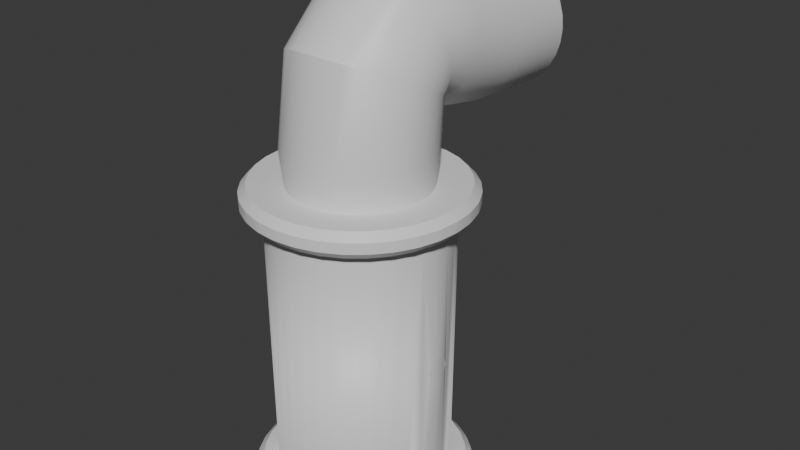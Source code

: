 # Source: science_tube.blend  (saved by Blender 4.3.34; exported with 4.5.12 LTS)
import bpy
from mathutils import Matrix  # noqa: F401  (used for matrix-valued properties, if any)

bpy.ops.wm.read_factory_settings(use_empty=True)
scene = bpy.context.scene
scene.name = 'Scene'

# ---- collections
col_collection = bpy.data.collections.new('Collection'); scene.collection.children.link(col_collection)

# ---- materials (node trees are filled in below, after node groups)
mat_metal = bpy.data.materials.new('Metal')
mat_metal.diffuse_color = (0.2842, 0.2842, 0.2842, 1.0)
mat_metal.metallic = 0.411
mat_glass = bpy.data.materials.new('Glass')
mat_glass.diffuse_color = (0.8, 0.8, 0.8, 0.4667)
mat_substance = bpy.data.materials.new('Substance')
mat_substance.diffuse_color = (0.02009, 0.8002, 0.0, 1.0)
mat_outline = bpy.data.materials.new('Outline')
mat_outline.diffuse_color = (0.0, 0.0, 0.0, 1.0)

# ---- node groups
ng_smooth_by_angle = bpy.data.node_groups.new('Smooth by Angle', 'GeometryNodeTree')
_s = ng_smooth_by_angle.interface.new_socket(name='Mesh', in_out='OUTPUT', socket_type='NodeSocketGeometry')
_s = ng_smooth_by_angle.interface.new_socket(name='Mesh', in_out='INPUT', socket_type='NodeSocketGeometry')
_s = ng_smooth_by_angle.interface.new_socket(name='Angle', in_out='INPUT', socket_type='NodeSocketFloat')
_s.subtype = 'ANGLE'
_s.default_value = 0.5236
_s.min_value = 0.0
_s.max_value = 3.142
_s.description = 'Maximum face angle for smooth edges'
_s = ng_smooth_by_angle.interface.new_socket(name='Ignore Sharpness', in_out='INPUT', socket_type='NodeSocketBool')
_s.force_non_field = True
ng_smooth_by_angle.description = 'Set the sharpness of mesh edges based on the angle between the neighboring faces'
ng_smooth_by_angle.is_modifier = True
_N = ng_smooth_by_angle.nodes; _L = ng_smooth_by_angle.links
n0 = _N.new('GeometryNodeSetShadeSmooth'); n0.name = 'Set Shade Smooth'; n0.location = (120, -80)
n0.domain = 'EDGE'
n1 = _N.new('GeometryNodeSetShadeSmooth'); n1.name = 'Set Shade Smooth.001'; n1.location = (300, -80)
n2 = _N.new('NodeGroupOutput'); n2.name = 'Group Output'; n2.location = (480, -80)
n3 = _N.new('GeometryNodeInputMeshEdgeAngle'); n3.name = 'Edge Angle'; n3.location = (-440, -240)
n4 = _N.new('NodeGroupInput'); n4.name = 'Group Input'; n4.location = (-80, -80)
n5 = _N.new('GeometryNodeInputEdgeSmooth'); n5.name = 'Is Edge Smooth'; n5.location = (-260, -120)
n6 = _N.new('GeometryNodeInputShadeSmooth'); n6.name = 'Is Shade Smooth'; n6.location = (-440, -397)
n7 = _N.new('FunctionNodeCompare'); n7.name = 'Compare'; n7.location = (-260, -260)
n7.operation = 'LESS_EQUAL'
n7.inputs[6].default_value = (0.0, 0.0, 0.0, 0.0)
n7.inputs[7].default_value = (0.0, 0.0, 0.0, 0.0)
n8 = _N.new('FunctionNodeBooleanMath'); n8.name = 'Boolean Math.001'; n8.location = (-80, -260)
n9 = _N.new('NodeGroupInput'); n9.name = 'Group Input.001'; n9.location = (-440, -329)
n10 = _N.new('NodeGroupInput'); n10.name = 'Group Input.002'; n10.location = (-259, -189)
n11 = _N.new('FunctionNodeBooleanMath'); n11.name = 'Boolean Math'; n11.location = (-80, -149)
n11.operation = 'OR'
n12 = _N.new('FunctionNodeBooleanMath'); n12.name = 'Boolean Math.002'; n12.location = (-260, -380)
n12.operation = 'OR'
n13 = _N.new('NodeGroupInput'); n13.name = 'Group Input.003'; n13.location = (-440, -460)
_L.new(n3.outputs[0], n7.inputs[0])
_L.new(n1.outputs[0], n2.inputs[0])
_L.new(n9.outputs[1], n7.inputs[1])
_L.new(n7.outputs[0], n8.inputs[0])
_L.new(n4.outputs[0], n0.inputs[0])
_L.new(n0.outputs[0], n1.inputs[0])
_L.new(n8.outputs[0], n0.inputs[2])
_L.new(n10.outputs[2], n11.inputs[1])
_L.new(n5.outputs[0], n11.inputs[0])
_L.new(n11.outputs[0], n0.inputs[1])
_L.new(n13.outputs[2], n12.inputs[1])
_L.new(n6.outputs[0], n12.inputs[0])
_L.new(n12.outputs[0], n8.inputs[1])
n2.is_active_output = True

# ---- material node trees
mat_metal.use_nodes = True; mat_metal.node_tree.nodes.clear()
_N = mat_metal.node_tree.nodes; _L = mat_metal.node_tree.links
n0 = _N.new('ShaderNodeBsdfPrincipled'); n0.name = 'Principled BSDF'; n0.location = (-200, 100)
n1 = _N.new('ShaderNodeOutputMaterial'); n1.name = 'Material Output'; n1.location = (200, 100)
_L.new(n0.outputs[0], n1.inputs[0])
n1.is_active_output = True
mat_glass.use_nodes = True; mat_glass.node_tree.nodes.clear()
_N = mat_glass.node_tree.nodes; _L = mat_glass.node_tree.links
n0 = _N.new('ShaderNodeBsdfPrincipled'); n0.name = 'Principled BSDF'; n0.location = (-200, 100)
n1 = _N.new('ShaderNodeOutputMaterial'); n1.name = 'Material Output'; n1.location = (200, 100)
_L.new(n0.outputs[0], n1.inputs[0])
n1.is_active_output = True
mat_substance.use_nodes = True; mat_substance.node_tree.nodes.clear()
_N = mat_substance.node_tree.nodes; _L = mat_substance.node_tree.links
n0 = _N.new('ShaderNodeBsdfPrincipled'); n0.name = 'Principled BSDF'; n0.location = (-200, 100)
n1 = _N.new('ShaderNodeOutputMaterial'); n1.name = 'Material Output'; n1.location = (200, 100)
_L.new(n0.outputs[0], n1.inputs[0])
n1.is_active_output = True
mat_outline.use_nodes = True; mat_outline.node_tree.nodes.clear()
_N = mat_outline.node_tree.nodes; _L = mat_outline.node_tree.links
n0 = _N.new('ShaderNodeBsdfPrincipled'); n0.name = 'Principled BSDF'; n0.location = (10, 300)
n1 = _N.new('ShaderNodeOutputMaterial'); n1.name = 'Material Output'; n1.location = (300, 300)
_L.new(n0.outputs[0], n1.inputs[0])
n1.is_active_output = True

# ---- world
world_world = bpy.data.worlds.new('World'); scene.world = world_world
world_world.use_nodes = True; world_world.node_tree.nodes.clear()
_N = world_world.node_tree.nodes; _L = world_world.node_tree.links
n0 = _N.new('ShaderNodeOutputWorld'); n0.name = 'World Output'; n0.location = (200, 100)
n1 = _N.new('ShaderNodeBackground'); n1.name = 'Background'; n1.location = (-200, 100)
n1.inputs[0].default_value = (0.05088, 0.05088, 0.05088, 1.0)
_L.new(n1.outputs[0], n0.inputs[0])
n0.is_active_output = True
world_world.color = (0.05088, 0.05088, 0.05088)
world_world.sun_shadow_jitter_overblur = 0.0

# ---- meshes
me_circle = bpy.data.meshes.new('Circle')
me_circle.from_pydata([(-8.611e-10, 0.764, 0.07088), (-0.1491, 0.7493, 0.07088), (-0.2924, 0.7059, 0.07088), (-0.4245, 0.6352, 0.07088), (-0.5402, 0.5402, 0.07088), (-0.6352, 0.4245, 0.07088), (-0.7059, 0.2924, 0.07088), (-0.7493, 0.1491, 0.07088), (-0.764, -4.981e-10, 0.07088), (-0.7493, -0.1491, 0.07088), (-0.7059, -0.2924, 0.07088), (-0.6352, -0.4245, 0.07088), (-0.5402, -0.5402, 0.07088), (-0.4245, -0.6352, 0.07088), (-0.2924, -0.7059, 0.07088), (-0.1491, -0.7493, 0.07088), (-8.611e-10, -0.764, 0.07088), (0.1491, -0.7493, 0.07088), (0.2924, -0.7059, 0.07088), (0.4245, -0.6352, 0.07088), (0.5402, -0.5402, 0.07088), (0.6352, -0.4245, 0.07088), (0.7059, -0.2924, 0.07088), (0.7493, -0.1491, 0.07088), (0.764, -4.981e-10, 0.07088), (0.7493, 0.1491, 0.07088), (0.7059, 0.2924, 0.07088), (0.6352, 0.4245, 0.07088), (0.5402, 0.5402, 0.07088), (0.4245, 0.6352, 0.07088), (0.2924, 0.7059, 0.07088), (0.1491, 0.7493, 0.07088), (-2.612e-08, 0.8196, 3.024), (0.1599, 0.8039, 3.024), (0.3137, 0.7572, 3.024), (0.4554, 0.6815, 3.024), (0.5796, 0.5796, 3.024), (0.6815, 0.4554, 3.024), (0.7572, 0.3137, 3.024), (0.7572, -0.3137, 3.024), (0.6815, -0.4554, 3.024), (0.5796, -0.5796, 3.024), (0.4554, -0.6815, 3.024), (0.3137, -0.7572, 3.024), (0.1599, -0.8039, 3.024), (-2.612e-08, -0.8196, 3.024), (-0.1599, -0.8039, 3.024), (-0.3137, -0.7572, 3.024), (-0.4554, -0.6815, 3.024), (-0.5796, -0.5796, 3.024), (-0.6815, -0.4554, 3.024), (-0.7572, -0.3137, 3.024), (-0.8039, -0.1599, 3.024), (-0.8196, 8.382e-10, 3.024), (-0.8039, 0.1599, 3.024), (-0.7572, 0.3137, 3.024), (-0.6815, 0.4554, 3.024), (-0.5796, 0.5796, 3.024), (-0.4554, 0.6815, 3.024), (-0.3137, 0.7572, 3.024), (-0.1599, 0.8039, 3.024), (-0.1599, 0.8039, 0.07088), (8.848e-10, 0.8196, 0.07088), (-0.3137, 0.7572, 0.07088), (-0.4554, 0.6815, 0.07088), (-0.5796, 0.5796, 0.07088), (-0.6815, 0.4554, 0.07088), (-0.7572, 0.3137, 0.07088), (-0.8039, 0.1599, 0.07088), (-0.8196, 8.382e-10, 0.07088), (-0.8039, -0.1599, 0.07088), (-0.7572, -0.3137, 0.07088), (-0.6815, -0.4554, 0.07088), (-0.5796, -0.5796, 0.07088), (-0.4554, -0.6815, 0.07088), (-0.3137, -0.7572, 0.07088), (-0.1599, -0.8039, 0.07088), (8.848e-10, -0.8196, 0.07088), (0.1599, -0.8039, 0.07088), (0.3137, -0.7572, 0.07088), (0.4554, -0.6815, 0.07088), (0.5796, -0.5796, 0.07088), (0.6815, -0.4554, 0.07088), (0.7572, -0.3137, 0.07088), (0.8196, 8.382e-10, 1.415), (0.7572, 0.3137, 0.07088), (0.6815, 0.4554, 0.07088), (0.5796, 0.5796, 0.07088), (0.4554, 0.6815, 0.07088), (0.3137, 0.7572, 0.07088), (0.1599, 0.8039, 0.07088), (-0.1491, 0.7493, 2.781), (2.367e-08, 0.764, 2.781), (-0.2924, 0.7059, 2.781), (-0.4245, 0.6352, 2.781), (-0.5402, 0.5402, 2.781), (-0.6352, 0.4245, 2.781), (-0.7059, 0.2924, 2.781), (-0.7493, 0.1491, 2.781), (-0.764, -4.981e-10, 2.781), (-0.7493, -0.1491, 2.781), (-0.7059, -0.2924, 2.781), (-0.6352, -0.4245, 2.781), (-0.5402, -0.5402, 2.781), (-0.4245, -0.6352, 2.781), (-0.2924, -0.7059, 2.781), (-0.1491, -0.7493, 2.781), (2.367e-08, -0.764, 2.781), (0.1491, -0.7493, 2.781), (0.2924, -0.7059, 2.781), (0.4245, -0.6352, 2.781), (0.5402, -0.5402, 2.781), (0.6352, -0.4245, 2.781), (0.7059, -0.2924, 2.781), (0.7493, -0.1491, 2.781), (0.764, -4.981e-10, 2.781), (0.7493, 0.1491, 2.781), (0.7059, 0.2924, 2.781), (0.6352, 0.4245, 2.781), (0.5402, 0.5402, 2.781), (0.4245, 0.6352, 2.781), (0.2924, 0.7059, 2.781), (0.1491, 0.7493, 2.781), (-0.0199, 0.998, 0.02), (0.0199, 0.998, 0.02), (-2.328e-10, 0.9799, 0.0), (-0.1752, 0.9827, 0.02), (-0.1912, 0.9611, 0.0), (-0.2142, 0.975, 0.02), (-0.3635, 0.9297, 0.02), (-0.375, 0.9053, 0.0), (-0.4003, 0.9145, 0.02), (-0.5379, 0.8409, 0.02), (-0.5444, 0.8148, 0.0), (-0.571, 0.8188, 0.02), (-0.6916, 0.7198, 0.02), (-0.6929, 0.6929, 0.0), (-0.7198, 0.6916, 0.02), (-0.8188, 0.571, 0.02), (-0.8148, 0.5444, 0.0), (-0.8409, 0.5379, 0.02), (-0.9145, 0.4003, 0.02), (-0.9053, 0.375, 0.0), (-0.9297, 0.3635, 0.02), (-0.975, 0.2142, 0.02), (-0.9611, 0.1912, 0.0), (-0.9827, 0.1752, 0.02), (-0.998, 0.0199, 0.02), (-0.9799, -2.328e-10, 0.0), (-0.998, -0.0199, 0.02), (-0.9827, -0.1752, 0.02), (-0.9611, -0.1912, 0.0), (-0.975, -0.2142, 0.02), (-0.9297, -0.3635, 0.02), (-0.9053, -0.375, 0.0), (-0.9145, -0.4003, 0.02), (-0.8409, -0.5379, 0.02), (-0.8148, -0.5444, 0.0), (-0.8188, -0.571, 0.02), (-0.7198, -0.6916, 0.02), (-0.6929, -0.6929, 0.0), (-0.6916, -0.7198, 0.02), (-0.571, -0.8188, 0.02), (-0.5444, -0.8148, 0.0), (-0.5379, -0.8409, 0.02), (-0.4003, -0.9145, 0.02), (-0.375, -0.9053, 0.0), (-0.3635, -0.9297, 0.02), (-0.2142, -0.975, 0.02), (-0.1912, -0.9611, 0.0), (-0.1752, -0.9827, 0.02), (-0.0199, -0.998, 0.02), (2.328e-10, -0.9799, 0.0), (0.0199, -0.998, 0.02), (0.1752, -0.9827, 0.02), (0.1912, -0.9611, 0.0), (0.2142, -0.975, 0.02), (0.3635, -0.9297, 0.02), (0.375, -0.9053, 0.0), (0.4003, -0.9145, 0.02), (0.5379, -0.8409, 0.02), (0.5444, -0.8148, 0.0), (0.571, -0.8188, 0.02), (0.6916, -0.7198, 0.02), (0.6929, -0.6929, 0.0), (0.7198, -0.6916, 0.02), (0.8188, -0.571, 0.02), (0.8148, -0.5444, 0.0), (0.8409, -0.5379, 0.02), (0.9145, -0.4003, 0.02), (0.9053, -0.375, 0.0), (0.9297, -0.3635, 0.02), (0.975, -0.2142, 0.02), (0.9611, -0.1912, 0.0), (0.9827, -0.1752, 0.02), (0.998, -0.0199, 0.02), (0.9799, 2.328e-10, 0.0), (0.998, 0.0199, 0.02), (0.9827, 0.1752, 0.02), (0.9611, 0.1912, 0.0), (0.975, 0.2142, 0.02), (0.9297, 0.3635, 0.02), (0.9053, 0.375, 0.0), (0.9145, 0.4003, 0.02), (0.8409, 0.5379, 0.02), (0.8148, 0.5444, 0.0), (0.8188, 0.571, 0.02), (0.7198, 0.6916, 0.02), (0.6929, 0.6929, 0.0), (0.6916, 0.7198, 0.02), (0.571, 0.8188, 0.02), (0.5444, 0.8148, 0.0), (0.5379, 0.8409, 0.02), (0.4003, 0.9145, 0.02), (0.375, 0.9053, 0.0), (0.3635, 0.9297, 0.02), (0.2142, 0.975, 0.02), (0.1912, 0.9611, 0.0), (0.1752, 0.9827, 0.02), (-0.1752, 0.9827, 0.05088), (-0.2142, 0.975, 0.05088), (-0.1912, 0.9611, 0.07088), (9.858e-11, 0.9799, 0.07088), (0.0199, 0.998, 0.05088), (-0.0199, 0.998, 0.05088), (-0.3635, 0.9297, 0.05088), (-0.4003, 0.9145, 0.05088), (-0.375, 0.9053, 0.07088), (-0.5379, 0.8409, 0.05088), (-0.571, 0.8188, 0.05088), (-0.5444, 0.8148, 0.07088), (-0.6916, 0.7198, 0.05088), (-0.7198, 0.6916, 0.05088), (-0.6929, 0.6929, 0.07088), (-0.8188, 0.571, 0.05088), (-0.8409, 0.5379, 0.05088), (-0.8148, 0.5444, 0.07088), (-0.9145, 0.4003, 0.05088), (-0.9297, 0.3635, 0.05088), (-0.9053, 0.375, 0.07088), (-0.975, 0.2142, 0.05088), (-0.9827, 0.1752, 0.05088), (-0.9611, 0.1912, 0.07088), (-0.998, 0.0199, 0.05088), (-0.998, -0.0199, 0.05088), (-0.9799, 9.339e-11, 0.07088), (-0.9827, -0.1752, 0.05088), (-0.975, -0.2142, 0.05088), (-0.9611, -0.1912, 0.07088), (-0.9297, -0.3635, 0.05088), (-0.9145, -0.4003, 0.05088), (-0.9053, -0.375, 0.07088), (-0.8409, -0.5379, 0.05088), (-0.8188, -0.571, 0.05088), (-0.8148, -0.5444, 0.07088), (-0.7198, -0.6916, 0.05088), (-0.6916, -0.7198, 0.05088), (-0.6929, -0.6929, 0.07088), (-0.571, -0.8188, 0.05088), (-0.5379, -0.8409, 0.05088), (-0.5444, -0.8148, 0.07088), (-0.4003, -0.9145, 0.05088), (-0.3635, -0.9297, 0.05088), (-0.375, -0.9053, 0.07088), (-0.2142, -0.975, 0.05088), (-0.1752, -0.9827, 0.05088), (-0.1912, -0.9611, 0.07088), (-0.0199, -0.998, 0.05088), (0.0199, -0.998, 0.05088), (9.858e-11, -0.9799, 0.07088), (0.1752, -0.9827, 0.05088), (0.2142, -0.975, 0.05088), (0.1912, -0.9611, 0.07088), (0.3635, -0.9297, 0.05088), (0.4003, -0.9145, 0.05088), (0.375, -0.9053, 0.07088), (0.5379, -0.8409, 0.05088), (0.571, -0.8188, 0.05088), (0.5444, -0.8148, 0.07088), (0.6916, -0.7198, 0.05088), (0.7198, -0.6916, 0.05088), (0.6929, -0.6929, 0.07088), (0.8188, -0.571, 0.05088), (0.8409, -0.5379, 0.05088), (0.8148, -0.5444, 0.07088), (0.9145, -0.4003, 0.05088), (0.9297, -0.3635, 0.05088), (0.9053, -0.375, 0.07088), (0.975, -0.2142, 0.05088), (0.9827, -0.1752, 0.05088), (0.9611, -0.1912, 0.07088), (0.998, -0.0199, 0.05088), (0.998, 0.0199, 0.05088), (0.9799, 9.339e-11, 0.07088), (0.9827, 0.1752, 0.05088), (0.975, 0.2142, 0.05088), (0.9611, 0.1912, 0.07088), (0.9297, 0.3635, 0.05088), (0.9145, 0.4003, 0.05088), (0.9053, 0.375, 0.07088), (0.8409, 0.5379, 0.05088), (0.8188, 0.571, 0.05088), (0.8148, 0.5444, 0.07088), (0.7198, 0.6916, 0.05088), (0.6916, 0.7198, 0.05088), (0.6929, 0.6929, 0.07088), (0.571, 0.8188, 0.05088), (0.5379, 0.8409, 0.05088), (0.5444, 0.8148, 0.07088), (0.4003, 0.9145, 0.05088), (0.3635, 0.9297, 0.05088), (0.375, 0.9053, 0.07088), (0.2142, 0.975, 0.05088), (0.1752, 0.9827, 0.05088), (0.1912, 0.9611, 0.07088), (0.0199, 0.998, 3.074), (-0.0199, 0.998, 3.074), (-1.672e-08, 0.6155, 3.094), (0.1752, 0.9827, 3.074), (0.1201, 0.6037, 3.094), (0.2142, 0.975, 3.074), (0.3635, 0.9297, 3.074), (0.2355, 0.5686, 3.094), (0.4003, 0.9145, 3.074), (0.5379, 0.8409, 3.074), (0.3419, 0.5118, 3.094), (0.571, 0.8188, 3.074), (0.6916, 0.7198, 3.074), (0.4352, 0.4352, 3.094), (0.7198, 0.6916, 3.074), (0.8188, 0.571, 3.074), (0.5118, 0.3419, 3.094), (0.8409, 0.5379, 3.074), (0.9145, 0.4003, 3.074), (0.5686, 0.2355, 3.094), (0.9297, 0.3635, 3.074), (0.975, 0.2142, 3.074), (0.6037, 0.1201, 3.094), (0.9827, 0.1752, 3.074), (0.998, 0.0199, 3.074), (0.6155, 9.334e-10, 3.094), (0.998, -0.0199, 3.074), (0.9827, -0.1752, 3.074), (0.6037, -0.1201, 3.094), (0.975, -0.2142, 3.074), (0.9297, -0.3635, 3.074), (0.5686, -0.2355, 3.094), (0.9145, -0.4003, 3.074), (0.8409, -0.5379, 3.074), (0.5118, -0.3419, 3.094), (0.8188, -0.571, 3.074), (0.7198, -0.6916, 3.074), (0.4352, -0.4352, 3.094), (0.6916, -0.7198, 3.074), (0.571, -0.8188, 3.074), (0.3419, -0.5118, 3.094), (0.5379, -0.8409, 3.074), (0.4003, -0.9145, 3.074), (0.2355, -0.5686, 3.094), (0.3635, -0.9297, 3.074), (0.2142, -0.975, 3.074), (0.1201, -0.6037, 3.094), (0.1752, -0.9827, 3.074), (0.0199, -0.998, 3.074), (-1.705e-08, -0.6155, 3.094), (-0.0199, -0.998, 3.074), (-0.1752, -0.9827, 3.074), (-0.1201, -0.6037, 3.094), (-0.2142, -0.975, 3.074), (-0.3635, -0.9297, 3.074), (-0.2355, -0.5686, 3.094), (-0.4003, -0.9145, 3.074), (-0.5379, -0.8409, 3.074), (-0.3419, -0.5118, 3.094), (-0.571, -0.8188, 3.074), (-0.6916, -0.7198, 3.074), (-0.4352, -0.4352, 3.094), (-0.7198, -0.6916, 3.074), (-0.8188, -0.571, 3.074), (-0.5118, -0.3419, 3.094), (-0.8409, -0.5379, 3.074), (-0.9145, -0.4003, 3.074), (-0.5686, -0.2355, 3.094), (-0.9297, -0.3635, 3.074), (-0.975, -0.2142, 3.074), (-0.6037, -0.1201, 3.094), (-0.9827, -0.1752, 3.074), (-0.998, -0.0199, 3.074), (-0.6155, 1.262e-09, 3.094), (-0.998, 0.0199, 3.074), (-0.9827, 0.1752, 3.074), (-0.6037, 0.1201, 3.094), (-0.975, 0.2142, 3.074), (-0.9297, 0.3635, 3.074), (-0.5686, 0.2355, 3.094), (-0.9145, 0.4003, 3.074), (-0.8409, 0.5379, 3.074), (-0.5118, 0.3419, 3.094), (-0.8188, 0.571, 3.074), (-0.7198, 0.6916, 3.074), (-0.4352, 0.4352, 3.094), (-0.6916, 0.7198, 3.074), (-0.571, 0.8188, 3.074), (-0.3419, 0.5118, 3.094), (-0.5379, 0.8409, 3.074), (-0.4003, 0.9145, 3.074), (-0.2355, 0.5686, 3.094), (-0.3635, 0.9297, 3.074), (-0.2142, 0.975, 3.074), (-0.1201, 0.6037, 3.094), (-0.1752, 0.9827, 3.074), (0.1752, 0.9827, 3.044), (0.2142, 0.975, 3.044), (0.1912, 0.9611, 3.024), (-2.957e-08, 0.9799, 3.024), (-0.0199, 0.998, 3.044), (0.0199, 0.998, 3.044), (0.3635, 0.9297, 3.044), (0.4003, 0.9145, 3.044), (0.375, 0.9053, 3.024), (0.5379, 0.8409, 3.044), (0.571, 0.8188, 3.044), (0.5444, 0.8148, 3.024), (0.6916, 0.7198, 3.044), (0.7198, 0.6916, 3.044), (0.6929, 0.6929, 3.024), (0.8188, 0.571, 3.044), (0.8409, 0.5379, 3.044), (0.8148, 0.5444, 3.024), (0.9145, 0.4003, 3.044), (0.9297, 0.3635, 3.044), (0.9053, 0.375, 3.024), (0.975, 0.2142, 3.044), (0.9827, 0.1752, 3.044), (0.9611, 0.1912, 3.024), (0.998, 0.0199, 3.044), (0.998, -0.0199, 3.044), (0.9799, 9.339e-11, 3.024), (0.9827, -0.1752, 3.044), (0.975, -0.2142, 3.044), (0.9611, -0.1912, 3.024), (0.9297, -0.3635, 3.044), (0.9145, -0.4003, 3.044), (0.9053, -0.375, 3.024), (0.8409, -0.5379, 3.044), (0.8188, -0.571, 3.044), (0.8148, -0.5444, 3.024), (0.7198, -0.6916, 3.044), (0.6916, -0.7198, 3.044), (0.6929, -0.6929, 3.024), (0.571, -0.8188, 3.044), (0.5379, -0.8409, 3.044), (0.5444, -0.8148, 3.024), (0.4003, -0.9145, 3.044), (0.3635, -0.9297, 3.044), (0.375, -0.9053, 3.024), (0.2142, -0.975, 3.044), (0.1752, -0.9827, 3.044), (0.1912, -0.9611, 3.024), (0.0199, -0.998, 3.044), (-0.0199, -0.998, 3.044), (-2.957e-08, -0.9799, 3.024), (-0.1752, -0.9827, 3.044), (-0.2142, -0.975, 3.044), (-0.1912, -0.9611, 3.024), (-0.3635, -0.9297, 3.044), (-0.4003, -0.9145, 3.044), (-0.375, -0.9053, 3.024), (-0.5379, -0.8409, 3.044), (-0.571, -0.8188, 3.044), (-0.5444, -0.8148, 3.024), (-0.6916, -0.7198, 3.044), (-0.7198, -0.6916, 3.044), (-0.6929, -0.6929, 3.024), (-0.8188, -0.571, 3.044), (-0.8409, -0.5379, 3.044), (-0.8148, -0.5444, 3.024), (-0.9145, -0.4003, 3.044), (-0.9297, -0.3635, 3.044), (-0.9053, -0.375, 3.024), (-0.975, -0.2142, 3.044), (-0.9827, -0.1752, 3.044), (-0.9611, -0.1912, 3.024), (-0.998, -0.0199, 3.044), (-0.998, 0.0199, 3.044), (-0.9799, 9.339e-11, 3.024), (-0.9827, 0.1752, 3.044), (-0.975, 0.2142, 3.044), (-0.9611, 0.1912, 3.024), (-0.9297, 0.3635, 3.044), (-0.9145, 0.4003, 3.044), (-0.9053, 0.375, 3.024), (-0.8409, 0.5379, 3.044), (-0.8188, 0.571, 3.044), (-0.8148, 0.5444, 3.024), (-0.7198, 0.6916, 3.044), (-0.6916, 0.7198, 3.044), (-0.6929, 0.6929, 3.024), (-0.571, 0.8188, 3.044), (-0.5379, 0.8409, 3.044), (-0.5444, 0.8148, 3.024), (-0.4003, 0.9145, 3.044), (-0.3635, 0.9297, 3.044), (-0.375, 0.9053, 3.024), (-0.2142, 0.975, 3.044), (-0.1752, 0.9827, 3.044), (-0.1912, 0.9611, 3.024), (0.8196, 8.382e-10, 0.07088), (0.8039, -0.1599, 0.07088), (0.8039, 0.1599, 0.07088), (0.8039, 0.1599, 3.024), (0.8196, 8.382e-10, 3.024), (0.8039, -0.1599, 3.024), (0.8084, -0.08302, 1.451), (0.8084, 0.08302, 1.451), (0.8084, 0.08302, 1.643), (0.8196, 8.382e-10, 1.68), (0.8084, -0.08302, 1.643), (0.8084, 0.1146, 1.546), (0.8084, -0.1146, 1.546), (-2.352e-08, 0.9799, 3.094), (0.1912, 0.9611, 3.094), (0.375, 0.9053, 3.094), (0.5444, 0.8148, 3.094), (0.6929, 0.6929, 3.094), (0.8148, 0.5444, 3.094), (0.9053, 0.375, 3.094), (0.9611, 0.1912, 3.094), (0.9799, -2.328e-10, 3.094), (0.9611, -0.1912, 3.094), (0.9053, -0.375, 3.094), (0.8148, -0.5444, 3.094), (0.6929, -0.6929, 3.094), (0.5444, -0.8148, 3.094), (0.375, -0.9053, 3.094), (0.1912, -0.9611, 3.094), (-2.398e-08, -0.9799, 3.094), (-0.1912, -0.9611, 3.094), (-0.375, -0.9053, 3.094), (-0.5444, -0.8148, 3.094), (-0.6929, -0.6929, 3.094), (-0.8148, -0.5444, 3.094), (-0.9053, -0.375, 3.094), (-0.9611, -0.1912, 3.094), (-0.9799, 2.328e-10, 3.094), (-0.9611, 0.1912, 3.094), (-0.9053, 0.375, 3.094), (-0.8148, 0.5444, 3.094), (-0.6929, 0.6929, 3.094), (-0.5444, 0.8148, 3.094), (-0.375, 0.9053, 3.094), (-0.1912, 0.9611, 3.094), (-1.173e-08, 0.6155, 3.491), (0.1201, 0.6037, 3.491), (0.2355, 0.5686, 3.491), (0.3419, 0.5118, 3.491), (0.4352, 0.4352, 3.491), (0.5118, 0.3419, 3.491), (0.5686, 0.2355, 3.491), (0.6037, 0.1201, 3.491), (0.6155, 9.334e-10, 3.491), (0.6037, -0.1201, 3.491), (0.5686, -0.2355, 3.491), (0.5118, -0.3419, 3.491), (0.4352, -0.4352, 3.491), (0.3419, -0.5118, 3.491), (0.2355, -0.5686, 3.491), (0.1201, -0.6037, 3.491), (-1.206e-08, -0.6155, 3.491), (-0.1201, -0.6037, 3.491), (-0.2355, -0.5686, 3.491), (-0.3419, -0.5118, 3.491), (-0.4352, -0.4352, 3.491), (-0.5118, -0.3419, 3.491), (-0.5686, -0.2355, 3.491), (-0.6037, -0.1201, 3.491), (-0.6155, 1.262e-09, 3.491), (-0.6037, 0.1201, 3.491), (-0.5686, 0.2355, 3.491), (-0.5118, 0.3419, 3.491), (-0.4352, 0.4352, 3.491), (-0.3419, 0.5118, 3.491), (-0.2355, 0.5686, 3.491), (-0.1201, 0.6037, 3.491), (-0.1201, 2.2, 4.795), (-0.2355, 2.2, 4.76), (-0.3419, 2.2, 4.703), (-0.4352, 2.2, 4.626), (-0.5118, 2.2, 4.533), (-0.5686, 2.2, 4.426), (-0.6037, 2.2, 4.311), (-0.6155, 2.2, 4.191), (-0.6037, 2.2, 4.071), (-0.5686, 2.2, 3.955), (-0.5118, 2.2, 3.849), (-0.4352, 2.2, 3.756), (-0.3419, 2.2, 3.679), (-0.2355, 2.2, 3.622), (-0.1201, 2.2, 3.587), (-1.206e-08, 2.2, 3.575), (0.1201, 2.2, 3.587), (0.2355, 2.2, 3.622), (0.3419, 2.2, 3.679), (0.4352, 2.2, 3.756), (0.5118, 2.2, 3.849), (0.5686, 2.2, 3.955), (0.6037, 2.2, 4.071), (0.6155, 2.2, 4.191), (0.6037, 2.2, 4.311), (0.5686, 2.2, 4.426), (0.5118, 2.2, 4.533), (0.4352, 2.2, 4.626), (0.3419, 2.2, 4.703), (0.2355, 2.2, 4.76), (0.1201, 2.2, 4.795), (-1.173e-08, 2.2, 4.806), (0.1201, 1.294, 3.668), (0.1201, 0.6921, 3.788), (0.1201, 0.5513, 3.84), (0.1201, 0.623, 3.889), (0.2355, 0.5916, 3.904), (0.2355, 0.5385, 3.873), (0.2355, 0.696, 3.823), (0.2355, 1.299, 3.703), (0.3419, 0.5405, 3.929), (0.3419, 0.5178, 3.926), (0.3419, 0.7025, 3.879), (0.3419, 1.307, 3.759), (0.4352, 0.4718, 3.963), (0.4352, 0.4898, 3.997), (0.4352, 0.7112, 3.955), (0.4352, 1.318, 3.835), (0.5118, 0.388, 4.004), (0.5118, 0.4558, 4.084), (0.5118, 0.7218, 4.048), (0.5118, 1.332, 3.927), (0.5686, 0.2925, 4.051), (0.5686, 0.417, 4.183), (0.5686, 0.7339, 4.154), (0.5686, 1.347, 4.033), (0.6037, 0.1888, 4.102), (0.6037, 0.3749, 4.29), (0.6037, 0.747, 4.269), (0.6037, 1.363, 4.147), (0.6155, 0.08104, 4.155), (0.6155, 0.3311, 4.402), (0.6155, 0.7607, 4.388), (0.6155, 1.38, 4.266), (0.6037, -0.02676, 4.208), (0.6037, 0.2873, 4.514), (0.6037, 0.7744, 4.507), (0.6037, 1.397, 4.385), (0.5686, -0.1304, 4.258), (0.5686, 0.2452, 4.622), (0.5686, 0.7875, 4.622), (0.5686, 1.414, 4.499), (0.5117, -0.2259, 4.305), (0.5117, 0.2064, 4.721), (0.5118, 0.7996, 4.728), (0.5118, 1.429, 4.604), (0.4352, -0.3097, 4.346), (0.4352, 0.1724, 4.807), (0.4352, 0.8102, 4.82), (0.4352, 1.442, 4.697), (0.3419, -0.3784, 4.38), (0.3419, 0.1445, 4.879), (0.3419, 0.8189, 4.896), (0.3419, 1.453, 4.772), (0.2355, -0.4295, 4.405), (0.2355, 0.1238, 4.932), (0.2355, 0.8254, 4.953), (0.2355, 1.461, 4.829), (0.1201, -0.4609, 4.421), (0.1201, 0.111, 4.964), (0.1201, 0.8293, 4.988), (0.1201, 1.466, 4.863), (-2.684e-07, -0.4715, 4.426), (-3.12e-07, 0.1067, 4.975), (-1.9e-07, 0.8307, 4.999), (-7.312e-08, 1.468, 4.875), (-0.1201, -0.4609, 4.421), (-0.1201, 0.111, 4.964), (-0.1201, 0.8293, 4.988), (-0.1201, 1.466, 4.863), (-0.2355, -0.4295, 4.405), (-0.2355, 0.1238, 4.932), (-0.2355, 0.8254, 4.953), (-0.2355, 1.461, 4.829), (-0.3419, -0.3784, 4.38), (-0.3419, 0.1445, 4.879), (-0.3419, 0.8189, 4.896), (-0.3419, 1.453, 4.772), (-0.4352, -0.3097, 4.346), (-0.4352, 0.1724, 4.807), (-0.4352, 0.8102, 4.82), (-0.4352, 1.442, 4.697), (-0.5118, -0.2259, 4.305), (-0.5118, 0.2064, 4.721), (-0.5118, 0.7996, 4.728), (-0.5118, 1.429, 4.604), (-0.5686, -0.1304, 4.258), (-0.5686, 0.2452, 4.622), (-0.5686, 0.7875, 4.622), (-0.5686, 1.414, 4.499), (-0.6037, -0.02676, 4.208), (-0.6037, 0.2873, 4.514), (-0.6037, 0.7744, 4.507), (-0.6037, 1.397, 4.385), (-0.6155, 0.08104, 4.155), (-0.6155, 0.3311, 4.402), (-0.6155, 0.7607, 4.388), (-0.6155, 1.38, 4.266), (-0.6037, 0.1888, 4.102), (-0.6037, 0.3749, 4.29), (-0.6037, 0.747, 4.269), (-0.6037, 1.363, 4.147), (-0.5686, 0.2925, 4.051), (-0.5686, 0.417, 4.183), (-0.5686, 0.7339, 4.154), (-0.5686, 1.347, 4.033), (-0.5118, 0.388, 4.004), (-0.5118, 0.4558, 4.084), (-0.5118, 0.7218, 4.048), (-0.5118, 1.332, 3.927), (-0.4352, 0.4718, 3.963), (-0.4352, 0.4898, 3.997), (-0.4352, 0.7112, 3.955), (-0.4352, 1.318, 3.835), (-0.3419, 0.5405, 3.929), (-0.3419, 0.5178, 3.926), (-0.3419, 0.7025, 3.879), (-0.3419, 1.307, 3.759), (-0.2355, 0.5916, 3.904), (-0.2355, 0.5385, 3.873), (-0.2355, 0.696, 3.823), (-0.2355, 1.299, 3.703), (-0.1201, 0.623, 3.889), (-0.1201, 0.5513, 3.84), (-0.1201, 0.6921, 3.788), (-0.1201, 1.294, 3.668), (-1.489e-07, 0.6336, 3.884), (-1.552e-07, 0.5556, 3.829), (-1.304e-07, 0.6907, 3.776), (-5.056e-08, 1.293, 3.657)], [], [(32, 33, 90, 62), (33, 34, 89, 90), (34, 35, 88, 89), (35, 36, 87, 88), (36, 37, 86, 87), (37, 38, 85, 86), (38, 510, 509, 85), (512, 39, 83, 508), (39, 40, 82, 83), (40, 41, 81, 82), (41, 42, 80, 81), (42, 43, 79, 80), (43, 44, 78, 79), (44, 45, 77, 78), (45, 46, 76, 77), (46, 47, 75, 76), (47, 48, 74, 75), (48, 49, 73, 74), (49, 50, 72, 73), (50, 51, 71, 72), (51, 52, 70, 71), (52, 53, 69, 70), (53, 54, 68, 69), (54, 55, 67, 68), (55, 56, 66, 67), (56, 57, 65, 66), (57, 58, 64, 65), (58, 59, 63, 64), (59, 60, 61, 63), (60, 32, 62, 61), (11, 102, 101, 10), (0, 62, 61, 1), (1, 61, 63, 2), (2, 63, 64, 3), (3, 64, 65, 4), (4, 65, 66, 5), (5, 66, 67, 6), (6, 67, 68, 7), (7, 68, 69, 8), (8, 69, 70, 9), (9, 70, 71, 10), (10, 71, 72, 11), (11, 72, 73, 12), (12, 73, 74, 13), (13, 74, 75, 14), (14, 75, 76, 15), (15, 76, 77, 16), (16, 77, 78, 17), (17, 78, 79, 18), (18, 79, 80, 19), (19, 80, 81, 20), (20, 81, 82, 21), (21, 82, 83, 22), (22, 83, 508, 23), (23, 508, 507, 24), (24, 507, 509, 25), (25, 509, 85, 26), (26, 85, 86, 27), (27, 86, 87, 28), (28, 87, 88, 29), (29, 88, 89, 30), (30, 89, 90, 31), (31, 90, 62, 0), (93, 94, 95, 96, 97, 98, 99, 100, 101, 102, 103, 104, 105, 106, 107, 108, 109, 110, 111, 112, 113, 114, 115, 116, 117, 118, 119, 120, 121, 122, 92, 91), (25, 116, 115, 24), (12, 103, 102, 11), (26, 117, 116, 25), (13, 104, 103, 12), (27, 118, 117, 26), (14, 105, 104, 13), (1, 91, 92, 0), (28, 119, 118, 27), (15, 106, 105, 14), (2, 93, 91, 1), (29, 120, 119, 28), (16, 107, 106, 15), (3, 94, 93, 2), (30, 121, 120, 29), (17, 108, 107, 16), (4, 95, 94, 3), (31, 122, 121, 30), (18, 109, 108, 17), (5, 96, 95, 4), (0, 92, 122, 31), (19, 110, 109, 18), (6, 97, 96, 5), (20, 111, 110, 19), (7, 98, 97, 6), (21, 112, 111, 20), (8, 99, 98, 7), (22, 113, 112, 21), (9, 100, 99, 8), (23, 114, 113, 22), (10, 101, 100, 9), (24, 115, 114, 23), (123, 124, 125), (126, 127, 128), (129, 130, 131), (132, 133, 134), (135, 136, 137), (138, 139, 140), (141, 142, 143), (144, 145, 146), (147, 148, 149), (150, 151, 152), (153, 154, 155), (156, 157, 158), (159, 160, 161), (162, 163, 164), (165, 166, 167), (168, 169, 170), (171, 172, 173), (174, 175, 176), (177, 178, 179), (180, 181, 182), (183, 184, 185), (186, 187, 188), (189, 190, 191), (192, 193, 194), (195, 196, 197), (198, 199, 200), (201, 202, 203), (204, 205, 206), (207, 208, 209), (210, 211, 212), (213, 214, 215), (216, 217, 218), (219, 220, 221), (222, 223, 224), (225, 226, 227), (228, 229, 230), (231, 232, 233), (234, 235, 236), (237, 238, 239), (240, 241, 242), (243, 244, 245), (246, 247, 248), (249, 250, 251), (252, 253, 254), (255, 256, 257), (258, 259, 260), (261, 262, 263), (264, 265, 266), (267, 268, 269), (270, 271, 272), (273, 274, 275), (276, 277, 278), (279, 280, 281), (282, 283, 284), (285, 286, 287), (288, 289, 290), (291, 292, 293), (294, 295, 296), (297, 298, 299), (300, 301, 302), (303, 304, 305), (306, 307, 308), (309, 310, 311), (312, 313, 314), (315, 316, 520), (318, 521, 320), (321, 522, 323), (324, 523, 326), (327, 524, 329), (330, 525, 332), (333, 526, 335), (336, 527, 338), (339, 528, 341), (342, 529, 344), (345, 530, 347), (348, 531, 350), (351, 532, 353), (354, 533, 356), (357, 534, 359), (360, 535, 362), (363, 536, 365), (366, 537, 368), (369, 538, 371), (372, 539, 374), (375, 540, 377), (378, 541, 380), (381, 542, 383), (384, 543, 386), (387, 544, 389), (390, 545, 392), (393, 546, 395), (396, 547, 398), (399, 548, 401), (402, 549, 404), (405, 550, 407), (408, 551, 410), (411, 412, 413), (414, 415, 416), (417, 418, 419), (420, 421, 422), (423, 424, 425), (426, 427, 428), (429, 430, 431), (432, 433, 434), (435, 436, 437), (438, 439, 440), (441, 442, 443), (444, 445, 446), (447, 448, 449), (450, 451, 452), (453, 454, 455), (456, 457, 458), (459, 460, 461), (462, 463, 464), (465, 466, 467), (468, 469, 470), (471, 472, 473), (474, 475, 476), (477, 478, 479), (480, 481, 482), (483, 484, 485), (486, 487, 488), (489, 490, 491), (492, 493, 494), (495, 496, 497), (498, 499, 500), (501, 502, 503), (504, 505, 506), (126, 123, 125, 127), (129, 128, 127, 130), (132, 131, 130, 133), (135, 134, 133, 136), (138, 137, 136, 139), (141, 140, 139, 142), (144, 143, 142, 145), (147, 146, 145, 148), (150, 149, 148, 151), (153, 152, 151, 154), (156, 155, 154, 157), (159, 158, 157, 160), (162, 161, 160, 163), (165, 164, 163, 166), (168, 167, 166, 169), (171, 170, 169, 172), (174, 173, 172, 175), (177, 176, 175, 178), (180, 179, 178, 181), (183, 182, 181, 184), (186, 185, 184, 187), (189, 188, 187, 190), (192, 191, 190, 193), (195, 194, 193, 196), (198, 197, 196, 199), (201, 200, 199, 202), (204, 203, 202, 205), (207, 206, 205, 208), (210, 209, 208, 211), (213, 212, 211, 214), (216, 215, 214, 217), (124, 218, 217, 125), (221, 222, 224, 219), (227, 221, 220, 225), (230, 227, 226, 228), (233, 230, 229, 231), (236, 233, 232, 234), (239, 236, 235, 237), (242, 239, 238, 240), (245, 242, 241, 243), (248, 245, 244, 246), (251, 248, 247, 249), (254, 251, 250, 252), (257, 254, 253, 255), (260, 257, 256, 258), (263, 260, 259, 261), (266, 263, 262, 264), (269, 266, 265, 267), (272, 269, 268, 270), (275, 272, 271, 273), (278, 275, 274, 276), (281, 278, 277, 279), (284, 281, 280, 282), (287, 284, 283, 285), (290, 287, 286, 288), (293, 290, 289, 291), (296, 293, 292, 294), (299, 296, 295, 297), (302, 299, 298, 300), (305, 302, 301, 303), (308, 305, 304, 306), (311, 308, 307, 309), (314, 311, 310, 312), (222, 314, 313, 223), (218, 313, 312, 216), (309, 213, 215, 310), (179, 274, 273, 177), (270, 174, 176, 271), (140, 235, 234, 138), (231, 135, 137, 232), (123, 224, 223, 124), (182, 277, 276, 180), (143, 238, 237, 141), (185, 280, 279, 183), (146, 241, 240, 144), (188, 283, 282, 186), (149, 244, 243, 147), (191, 286, 285, 189), (152, 247, 246, 150), (194, 289, 288, 192), (155, 250, 249, 153), (197, 292, 291, 195), (158, 253, 252, 156), (200, 295, 294, 198), (161, 256, 255, 159), (203, 298, 297, 201), (164, 259, 258, 162), (206, 301, 300, 204), (167, 262, 261, 165), (128, 220, 219, 126), (209, 304, 303, 207), (170, 265, 264, 168), (131, 226, 225, 129), (212, 307, 306, 210), (173, 268, 267, 171), (134, 229, 228, 132), (318, 315, 520, 521), (321, 320, 521, 522), (324, 323, 522, 523), (327, 326, 523, 524), (330, 329, 524, 525), (333, 332, 525, 526), (336, 335, 526, 527), (339, 338, 527, 528), (342, 341, 528, 529), (345, 344, 529, 530), (348, 347, 530, 531), (351, 350, 531, 532), (354, 353, 532, 533), (357, 356, 533, 534), (360, 359, 534, 535), (363, 362, 535, 536), (366, 365, 536, 537), (369, 368, 537, 538), (372, 371, 538, 539), (375, 374, 539, 540), (378, 377, 540, 541), (381, 380, 541, 542), (384, 383, 542, 543), (387, 386, 543, 544), (390, 389, 544, 545), (393, 392, 545, 546), (396, 395, 546, 547), (399, 398, 547, 548), (402, 401, 548, 549), (405, 404, 549, 550), (408, 407, 550, 551), (316, 410, 551, 520), (413, 414, 416, 411), (419, 413, 412, 417), (422, 419, 418, 420), (425, 422, 421, 423), (428, 425, 424, 426), (431, 428, 427, 429), (434, 431, 430, 432), (437, 434, 433, 435), (440, 437, 436, 438), (443, 440, 439, 441), (446, 443, 442, 444), (449, 446, 445, 447), (452, 449, 448, 450), (455, 452, 451, 453), (458, 455, 454, 456), (461, 458, 457, 459), (464, 461, 460, 462), (467, 464, 463, 465), (470, 467, 466, 468), (473, 470, 469, 471), (476, 473, 472, 474), (479, 476, 475, 477), (482, 479, 478, 480), (485, 482, 481, 483), (488, 485, 484, 486), (491, 488, 487, 489), (494, 491, 490, 492), (497, 494, 493, 495), (500, 497, 496, 498), (503, 500, 499, 501), (506, 503, 502, 504), (414, 506, 505, 415), (410, 505, 504, 408), (501, 405, 407, 502), (371, 466, 465, 369), (462, 366, 368, 463), (332, 427, 426, 330), (423, 327, 329, 424), (315, 416, 415, 316), (374, 469, 468, 372), (335, 430, 429, 333), (377, 472, 471, 375), (338, 433, 432, 336), (380, 475, 474, 378), (341, 436, 435, 339), (383, 478, 477, 381), (344, 439, 438, 342), (386, 481, 480, 384), (347, 442, 441, 345), (389, 484, 483, 387), (350, 445, 444, 348), (392, 487, 486, 390), (353, 448, 447, 351), (395, 490, 489, 393), (356, 451, 450, 354), (398, 493, 492, 396), (359, 454, 453, 357), (320, 412, 411, 318), (401, 496, 495, 399), (362, 457, 456, 360), (323, 418, 417, 321), (404, 499, 498, 402), (365, 460, 459, 363), (326, 421, 420, 324), (123, 126, 219, 224), (127, 125, 217, 214, 211, 208, 205, 202, 199, 196, 193, 190, 187, 184, 181, 178, 175, 172, 169, 166, 163, 160, 157, 154, 151, 148, 145, 142, 139, 136, 133, 130), (218, 124, 223, 313), (128, 129, 225, 220), (131, 132, 228, 226), (134, 135, 231, 229), (137, 138, 234, 232), (140, 141, 237, 235), (143, 144, 240, 238), (146, 147, 243, 241), (149, 150, 246, 244), (152, 153, 249, 247), (155, 156, 252, 250), (158, 159, 255, 253), (161, 162, 258, 256), (164, 165, 261, 259), (167, 168, 264, 262), (170, 171, 267, 265), (173, 174, 270, 268), (176, 177, 273, 271), (179, 180, 276, 274), (182, 183, 279, 277), (185, 186, 282, 280), (188, 189, 285, 283), (191, 192, 288, 286), (194, 195, 291, 289), (197, 198, 294, 292), (200, 201, 297, 295), (203, 204, 300, 298), (206, 207, 303, 301), (209, 210, 306, 304), (212, 213, 309, 307), (215, 216, 312, 310), (61, 62, 222, 221), (63, 61, 221, 227), (62, 90, 314, 222), (64, 63, 227, 230), (65, 64, 230, 233), (66, 65, 233, 236), (67, 66, 236, 239), (68, 67, 239, 242), (69, 68, 242, 245), (70, 69, 245, 248), (71, 70, 248, 251), (72, 71, 251, 254), (73, 72, 254, 257), (74, 73, 257, 260), (75, 74, 260, 263), (76, 75, 263, 266), (77, 76, 266, 269), (78, 77, 269, 272), (79, 78, 272, 275), (80, 79, 275, 278), (81, 80, 278, 281), (82, 81, 281, 284), (83, 82, 284, 287), (508, 83, 287, 290), (507, 508, 290, 293), (509, 507, 293, 296), (85, 509, 296, 299), (86, 85, 299, 302), (87, 86, 302, 305), (88, 87, 305, 308), (89, 88, 308, 311), (90, 89, 311, 314), (315, 318, 411, 416), (388, 385, 575, 576), (410, 316, 415, 505), (320, 321, 417, 412), (323, 324, 420, 418), (326, 327, 423, 421), (329, 330, 426, 424), (332, 333, 429, 427), (335, 336, 432, 430), (338, 339, 435, 433), (341, 342, 438, 436), (344, 345, 441, 439), (347, 348, 444, 442), (350, 351, 447, 445), (353, 354, 450, 448), (356, 357, 453, 451), (359, 360, 456, 454), (362, 363, 459, 457), (365, 366, 462, 460), (368, 369, 465, 463), (371, 372, 468, 466), (374, 375, 471, 469), (377, 378, 474, 472), (380, 381, 477, 475), (383, 384, 480, 478), (386, 387, 483, 481), (389, 390, 486, 484), (392, 393, 489, 487), (395, 396, 492, 490), (398, 399, 495, 493), (401, 402, 498, 496), (404, 405, 501, 499), (407, 408, 504, 502), (33, 32, 414, 413), (34, 33, 413, 419), (32, 60, 506, 414), (35, 34, 419, 422), (36, 35, 422, 425), (37, 36, 425, 428), (38, 37, 428, 431), (510, 38, 431, 434), (511, 510, 434, 437), (512, 511, 437, 440), (39, 512, 440, 443), (40, 39, 443, 446), (41, 40, 446, 449), (42, 41, 449, 452), (43, 42, 452, 455), (44, 43, 455, 458), (45, 44, 458, 461), (46, 45, 461, 464), (47, 46, 464, 467), (48, 47, 467, 470), (49, 48, 470, 473), (50, 49, 473, 476), (51, 50, 476, 479), (52, 51, 479, 482), (53, 52, 482, 485), (54, 53, 485, 488), (55, 54, 488, 491), (56, 55, 491, 494), (57, 56, 494, 497), (58, 57, 497, 500), (59, 58, 500, 503), (60, 59, 503, 506), (84, 513, 508, 507), (514, 84, 507, 509), (516, 515, 510, 511), (517, 516, 511, 512), (515, 518, 514, 509, 510), (513, 519, 517, 512, 508), (84, 514, 518, 515, 516, 517, 519, 513), (317, 319, 521, 520), (319, 322, 522, 521), (322, 325, 523, 522), (325, 328, 524, 523), (328, 331, 525, 524), (331, 334, 526, 525), (334, 337, 527, 526), (337, 340, 528, 527), (340, 343, 529, 528), (343, 346, 530, 529), (346, 349, 531, 530), (349, 352, 532, 531), (352, 355, 533, 532), (355, 358, 534, 533), (358, 361, 535, 534), (361, 364, 536, 535), (364, 367, 537, 536), (367, 370, 538, 537), (370, 373, 539, 538), (373, 376, 540, 539), (376, 379, 541, 540), (379, 382, 542, 541), (382, 385, 543, 542), (385, 388, 544, 543), (388, 391, 545, 544), (391, 394, 546, 545), (394, 397, 547, 546), (397, 400, 548, 547), (400, 403, 549, 548), (403, 406, 550, 549), (406, 409, 551, 550), (409, 317, 520, 551), (349, 346, 562, 563), (391, 388, 576, 577), (352, 349, 563, 564), (394, 391, 577, 578), (355, 352, 564, 565), (397, 394, 578, 579), (358, 355, 565, 566), (319, 317, 552, 553), (400, 397, 579, 580), (361, 358, 566, 567), (322, 319, 553, 554), (403, 400, 580, 581), (364, 361, 567, 568), (325, 322, 554, 555), (406, 403, 581, 582), (367, 364, 568, 569), (328, 325, 555, 556), (409, 406, 582, 583), (370, 367, 569, 570), (331, 328, 556, 557), (317, 409, 583, 552), (373, 370, 570, 571), (334, 331, 557, 558), (376, 373, 571, 572), (337, 334, 558, 559), (379, 376, 572, 573), (340, 337, 559, 560), (382, 379, 573, 574), (343, 340, 560, 561), (385, 382, 574, 575), (346, 343, 561, 562), (615, 584, 585, 586, 587, 588, 589, 590, 591, 592, 593, 594, 595, 596, 597, 598, 599, 600, 601, 602, 603, 604, 605, 606, 607, 608, 609, 610, 611, 612, 613, 614), (600, 601, 623, 616), (601, 602, 627, 623), (602, 603, 631, 627), (603, 604, 635, 631), (604, 605, 639, 635), (605, 606, 643, 639), (606, 607, 647, 643), (607, 608, 651, 647), (608, 609, 655, 651), (609, 610, 659, 655), (610, 611, 663, 659), (611, 612, 667, 663), (612, 613, 671, 667), (613, 614, 675, 671), (614, 615, 679, 675), (615, 584, 683, 679), (584, 585, 687, 683), (585, 586, 691, 687), (586, 587, 695, 691), (587, 588, 699, 695), (588, 589, 703, 699), (589, 590, 707, 703), (590, 591, 711, 707), (591, 592, 715, 711), (592, 593, 719, 715), (593, 594, 723, 719), (594, 595, 727, 723), (595, 596, 731, 727), (596, 597, 735, 731), (597, 598, 739, 735), (598, 599, 743, 739), (599, 600, 616, 743), (616, 623, 622, 617), (617, 622, 621, 618), (618, 621, 620, 619), (619, 620, 554, 553), (623, 627, 626, 622), (622, 626, 625, 621), (621, 625, 624, 620), (620, 624, 555, 554), (627, 631, 630, 626), (626, 630, 629, 625), (625, 629, 628, 624), (624, 628, 556, 555), (631, 635, 634, 630), (630, 634, 633, 629), (629, 633, 632, 628), (628, 632, 557, 556), (635, 639, 638, 634), (634, 638, 637, 633), (633, 637, 636, 632), (632, 636, 558, 557), (639, 643, 642, 638), (638, 642, 641, 637), (637, 641, 640, 636), (636, 640, 559, 558), (643, 647, 646, 642), (642, 646, 645, 641), (641, 645, 644, 640), (640, 644, 560, 559), (647, 651, 650, 646), (646, 650, 649, 645), (645, 649, 648, 644), (644, 648, 561, 560), (651, 655, 654, 650), (650, 654, 653, 649), (649, 653, 652, 648), (648, 652, 562, 561), (655, 659, 658, 654), (654, 658, 657, 653), (653, 657, 656, 652), (652, 656, 563, 562), (659, 663, 662, 658), (658, 662, 661, 657), (657, 661, 660, 656), (656, 660, 564, 563), (663, 667, 666, 662), (662, 666, 665, 661), (661, 665, 664, 660), (660, 664, 565, 564), (667, 671, 670, 666), (666, 670, 669, 665), (665, 669, 668, 664), (664, 668, 566, 565), (671, 675, 674, 670), (670, 674, 673, 669), (669, 673, 672, 668), (668, 672, 567, 566), (675, 679, 678, 674), (674, 678, 677, 673), (673, 677, 676, 672), (672, 676, 568, 567), (679, 683, 682, 678), (678, 682, 681, 677), (677, 681, 680, 676), (676, 680, 569, 568), (683, 687, 686, 682), (682, 686, 685, 681), (681, 685, 684, 680), (680, 684, 570, 569), (687, 691, 690, 686), (686, 690, 689, 685), (685, 689, 688, 684), (684, 688, 571, 570), (691, 695, 694, 690), (690, 694, 693, 689), (689, 693, 692, 688), (688, 692, 572, 571), (695, 699, 698, 694), (694, 698, 697, 693), (693, 697, 696, 692), (692, 696, 573, 572), (699, 703, 702, 698), (698, 702, 701, 697), (697, 701, 700, 696), (696, 700, 574, 573), (703, 707, 706, 702), (702, 706, 705, 701), (701, 705, 704, 700), (700, 704, 575, 574), (707, 711, 710, 706), (706, 710, 709, 705), (705, 709, 708, 704), (704, 708, 576, 575), (711, 715, 714, 710), (710, 714, 713, 709), (709, 713, 712, 708), (708, 712, 577, 576), (715, 719, 718, 714), (714, 718, 717, 713), (713, 717, 716, 712), (712, 716, 578, 577), (719, 723, 722, 718), (718, 722, 721, 717), (717, 721, 720, 716), (716, 720, 579, 578), (723, 727, 726, 722), (722, 726, 725, 721), (721, 725, 724, 720), (720, 724, 580, 579), (727, 731, 730, 726), (726, 730, 729, 725), (725, 729, 728, 724), (724, 728, 581, 580), (731, 735, 734, 730), (730, 734, 733, 729), (729, 733, 732, 728), (728, 732, 582, 581), (735, 739, 738, 734), (734, 738, 737, 733), (733, 737, 736, 732), (732, 736, 583, 582), (739, 743, 742, 738), (738, 742, 741, 737), (737, 741, 740, 736), (736, 740, 552, 583), (743, 616, 617, 742), (742, 617, 618, 741), (741, 618, 619, 740), (740, 619, 553, 552)])
me_circle.polygons.foreach_set('use_smooth', [True] * 776)
me_circle.polygons.foreach_set('material_index', [1, 1, 1, 1, 1, 1, 1, 1, 1, 1, 1, 1, 1, 1, 1, 1, 1, 1, 1, 1, 1, 1, 1, 1, 1, 1, 1, 1, 1, 1, 2, 0, 0, 0, 0, 0, 0, 0, 0, 0, 0, 0, 0, 0, 0, 0, 0, 0, 0, 0, 0, 0, 0, 0, 0, 0, 0, 0, 0, 0, 0, 0, 0, 2, 2, 2, 2, 2, 2, 2, 2, 2, 2, 2, 2, 2, 2, 2, 2, 2, 2, 2, 2, 2, 2, 2, 2, 2, 2, 2, 2, 2, 2, 2, 2, 0, 0, 0, 0, 0, 0, 0, 0, 0, 0, 0, 0, 0, 0, 0, 0, 0, 0, 0, 0, 0, 0, 0, 0, 0, 0, 0, 0, 0, 0, 0, 0, 0, 0, 0, 0, 0, 0, 0, 0, 0, 0, 0, 0, 0, 0, 0, 0, 0, 0, 0, 0, 0, 0, 0, 0, 0, 0, 0, 0, 0, 0, 0, 0, 0, 0, 0, 0, 0, 0, 0, 0, 0, 0, 0, 0, 0, 0, 0, 0, 0, 0, 0, 0, 0, 0, 0, 0, 0, 0, 0, 0, 0, 0, 0, 0, 0, 0, 0, 0, 0, 0, 0, 0, 0, 0, 0, 0, 0, 0, 0, 0, 0, 0, 0, 0, 0, 0, 0, 0, 0, 0, 0, 0, 0, 0, 0, 0, 0, 0, 0, 0, 0, 0, 0, 0, 0, 0, 0, 0, 0, 0, 0, 0, 0, 0, 0, 0, 0, 0, 0, 0, 0, 0, 0, 0, 0, 0, 0, 0, 0, 0, 0, 0, 0, 0, 0, 0, 0, 0, 0, 0, 0, 0, 0, 0, 0, 0, 0, 0, 0, 0, 0, 0, 0, 0, 0, 0, 0, 0, 0, 0, 0, 0, 0, 0, 0, 0, 0, 0, 0, 0, 0, 0, 0, 0, 0, 0, 0, 0, 0, 0, 0, 0, 0, 0, 0, 0, 0, 0, 0, 0, 0, 0, 0, 0, 0, 0, 0, 0, 0, 0, 0, 0, 0, 0, 0, 0, 0, 0, 0, 0, 0, 0, 0, 0, 0, 0, 0, 0, 0, 0, 0, 0, 0, 0, 0, 0, 0, 0, 0, 0, 0, 0, 0, 0, 0, 0, 0, 0, 0, 0, 0, 0, 0, 0, 0, 0, 0, 0, 0, 0, 0, 0, 0, 0, 0, 0, 0, 0, 0, 0, 0, 0, 0, 0, 0, 0, 0, 0, 0, 0, 0, 0, 0, 0, 0, 0, 0, 0, 0, 0, 0, 0, 0, 0, 0, 0, 0, 0, 0, 0, 0, 0, 0, 0, 0, 0, 0, 0, 0, 0, 0, 0, 0, 0, 0, 0, 0, 0, 0, 0, 0, 0, 0, 0, 0, 0, 0, 0, 0, 0, 0, 0, 0, 0, 0, 0, 0, 0, 0, 0, 0, 0, 0, 0, 0, 0, 0, 0, 0, 0, 0, 0, 0, 0, 0, 0, 0, 0, 0, 0, 0, 0, 0, 0, 0, 0, 0, 0, 0, 0, 0, 0, 0, 0, 0, 0, 0, 0, 0, 0, 0, 0, 0, 0, 0, 0, 0, 0, 0, 0, 0, 0, 0, 0, 0, 0, 0, 0, 0, 0, 0, 0, 0, 0, 0, 0, 0, 0, 0, 0, 0, 0, 0, 0, 0, 0, 0, 0, 0, 0, 0, 0, 0, 0, 0, 0, 0, 0, 1, 1, 1, 1, 1, 1, 1, 0, 0, 0, 0, 0, 0, 0, 0, 0, 0, 0, 0, 0, 0, 0, 0, 0, 0, 0, 0, 0, 0, 0, 0, 0, 0, 0, 0, 0, 0, 0, 0, 0, 0, 0, 0, 0, 0, 0, 0, 0, 0, 0, 0, 0, 0, 0, 0, 0, 0, 0, 0, 0, 0, 0, 0, 0, 0, 0, 0, 0, 0, 0, 0, 0, 0, 0, 0, 0, 0, 0, 0, 0, 0, 0, 0, 0, 0, 0, 0, 0, 0, 0, 0, 0, 0, 0, 0, 0, 0, 0, 0, 0, 0, 0, 0, 0, 0, 0, 0, 0, 0, 0, 0, 0, 0, 0, 0, 0, 0, 0, 0, 0, 0, 0, 0, 0, 0, 0, 0, 0, 0, 0, 0, 0, 0, 0, 0, 0, 0, 0, 0, 0, 0, 0, 0, 0, 0, 0, 0, 0, 0, 0, 0, 0, 0, 0, 0, 0, 0, 0, 0, 0, 0, 0, 0, 0, 0, 0, 0, 0, 0, 0, 0, 0, 0, 0, 0, 0, 0, 0, 0, 0, 0, 0, 0, 0, 0, 0, 0, 0, 0, 0, 0, 0, 0, 0, 0, 0, 0, 0, 0, 0, 0, 0, 0, 0, 0, 0, 0, 0, 0, 0, 0, 0, 0, 0, 0, 0, 0, 0, 0, 0, 0, 0, 0, 0, 0, 0, 0, 0, 0, 0, 0])
_uv = me_circle.uv_layers.new(name='UVMap')
_uv.uv.foreach_set('vector', [0.0, 0.0, 0.0, 0.0, 0.0, 0.0, 0.0, 0.0, 0.0, 0.0, 0.0, 0.0, 0.0, 0.0, 0.0, 0.0, 0.0, 0.0, 0.0, 0.0, 0.0, 0.0, 0.0, 0.0, 0.0, 0.0, 0.0, 0.0, 0.0, 0.0, 0.0, 0.0, 0.0, 0.0, 0.0, 0.0, 0.0, 0.0, 0.0, 0.0, 0.0, 0.0, 0.0, 0.0, 0.0, 0.0, 0.0, 0.0, 0.0, 0.0, 0.0, 0.0, 0.0, 0.0, 0.0, 0.0, 0.0, 0.0, 0.0, 0.0, 0.0, 0.0, 0.0, 0.0, 0.0, 0.0, 0.0, 0.0, 0.0, 0.0, 0.0, 0.0, 0.0, 0.0, 0.0, 0.0, 0.0, 0.0, 0.0, 0.0, 0.0, 0.0, 0.0, 0.0, 0.0, 0.0, 0.0, 0.0, 0.0, 0.0, 0.0, 0.0, 0.0, 0.0, 0.0, 0.0, 0.0, 0.0, 0.0, 0.0, 0.0, 0.0, 0.0, 0.0, 0.0, 0.0, 0.0, 0.0, 0.0, 0.0, 0.0, 0.0, 0.0, 0.0, 0.0, 0.0, 0.0, 0.0, 0.0, 0.0, 0.0, 0.0, 0.0, 0.0, 0.0, 0.0, 0.0, 0.0, 0.0, 0.0, 0.0, 0.0, 0.0, 0.0, 0.0, 0.0, 0.0, 0.0, 0.0, 0.0, 0.0, 0.0, 0.0, 0.0, 0.0, 0.0, 0.0, 0.0, 0.0, 0.0, 0.0, 0.0, 0.0, 0.0, 0.0, 0.0, 0.0, 0.0, 0.0, 0.0, 0.0, 0.0, 0.0, 0.0, 0.0, 0.0, 0.0, 0.0, 0.0, 0.0, 0.0, 0.0, 0.0, 0.0, 0.0, 0.0, 0.0, 0.0, 0.0, 0.0, 0.0, 0.0, 0.0, 0.0, 0.0, 0.0, 0.0, 0.0, 0.0, 0.0, 0.0, 0.0, 0.0, 0.0, 0.0, 0.0, 0.0, 0.0, 0.0, 0.0, 0.0, 0.0, 0.0, 0.0, 0.0, 0.0, 0.0, 0.0, 0.0, 0.0, 0.0, 0.0, 0.0, 0.0, 0.0, 0.0, 0.0, 0.0, 0.0, 0.0, 0.0, 0.0, 0.0, 0.0, 0.0, 0.0, 0.0, 0.0, 0.0, 0.0, 0.0, 0.0, 0.0, 0.0, 0.0, 0.0, 0.0, 0.0, 0.0, 0.0, 0.0, 0.0, 0.0, 0.0, 0.0, 0.0, 0.0, 0.0, 0.0, 0.0, 0.0, 0.0, 0.0, 0.0, 0.0, 0.0, 0.0, 0.0, 0.0, 0.0, 0.0, 0.0, 0.0, 0.0, 0.0, 0.0, 0.0, 0.0, 0.0, 0.0, 0.0, 0.0, 0.0, 0.0, 0.0, 0.0, 0.0, 0.0, 0.0, 0.0, 0.0, 0.0, 0.0, 0.0, 0.0, 0.0, 0.0, 0.0, 0.0, 0.0, 0.0, 0.0, 0.0, 0.0, 0.0, 0.0, 0.0, 0.0, 0.0, 0.0, 0.0, 0.0, 0.0, 0.0, 0.0, 0.0, 0.0, 0.0, 0.0, 0.0, 0.0, 0.0, 0.0, 0.0, 0.0, 0.0, 0.0, 0.0, 0.0, 0.0, 0.0, 0.0, 0.0, 0.0, 0.0, 0.0, 0.0, 0.0, 0.0, 0.0, 0.0, 0.0, 0.0, 0.0, 0.0, 0.0, 0.0, 0.0, 0.0, 0.0, 0.0, 0.0, 0.0, 0.0, 0.0, 0.0, 0.0, 0.0, 0.0, 0.0, 0.0, 0.0, 0.0, 0.0, 0.0, 0.0, 0.0, 0.0, 0.0, 0.0, 0.0, 0.0, 0.0, 0.0, 0.0, 0.0, 0.0, 0.0, 0.0, 0.0, 0.0, 0.0, 0.0, 0.0, 0.0, 0.0, 0.0, 0.0, 0.0, 0.0, 0.0, 0.0, 0.0, 0.0, 0.0, 0.0, 0.0, 0.0, 0.0, 0.0, 0.0, 0.0, 0.0, 0.0, 0.0, 0.0, 0.0, 0.0, 0.0, 0.0, 0.0, 0.0, 0.0, 0.0, 0.0, 0.0, 0.0, 0.0, 0.0, 0.0, 0.0, 0.0, 0.0, 0.0, 0.0, 0.0, 0.0, 0.0, 0.0, 0.0, 0.0, 0.0, 0.0, 0.0, 0.0, 0.0, 0.0, 0.0, 0.0, 0.0, 0.0, 0.0, 0.0, 0.0, 0.0, 0.0, 0.0, 0.0, 0.0, 0.0, 0.0, 0.0, 0.0, 0.0, 0.0, 0.0, 0.0, 0.0, 0.0, 0.0, 0.0, 0.0, 0.0, 0.0, 0.0, 0.0, 0.0, 0.0, 0.0, 0.0, 0.0, 0.0, 0.0, 0.0, 0.0, 0.0, 0.0, 0.0, 0.0, 0.0, 0.0, 0.0, 0.0, 0.0, 0.0, 0.0, 0.0, 0.0, 0.0, 0.0, 0.0, 0.0, 0.0, 0.0, 0.0, 0.0, 0.0, 0.0, 0.0, 0.0, 0.0, 0.0, 0.0, 0.0, 0.0, 0.0, 0.0, 0.0, 0.0, 0.0, 0.0, 0.0, 0.0, 0.0, 0.0, 0.0, 0.0, 0.0, 0.0, 0.0, 0.0, 0.0, 0.0, 0.0, 0.0, 0.0, 0.0, 0.0, 0.0, 0.0, 0.0, 0.0, 0.0, 0.0, 0.0, 0.0, 0.0, 0.0, 0.0, 0.0, 0.0, 0.0, 0.0, 0.0, 0.0, 0.0, 0.0, 0.0, 0.0, 0.0, 0.0, 0.0, 0.0, 0.0, 0.0, 0.0, 0.0, 0.0, 0.0, 0.0, 0.0, 0.0, 0.0, 0.0, 0.0, 0.0, 0.0, 0.0, 0.0, 0.0, 0.0, 0.0, 0.0, 0.0, 0.0, 0.0, 0.0, 0.0, 0.0, 0.0, 0.0, 0.0, 0.0, 0.0, 0.0, 0.0, 0.0, 0.0, 0.0, 0.0, 0.0, 0.0, 0.0, 0.0, 0.0, 0.0, 0.0, 0.0, 0.0, 0.0, 0.0, 0.0, 0.0, 0.0, 0.0, 0.0, 0.0, 0.0, 0.0, 0.0, 0.0, 0.0, 0.0, 0.0, 0.0, 0.0, 0.0, 0.0, 0.0, 0.0, 0.0, 0.0, 0.0, 0.0, 0.0, 0.0, 0.0, 0.0, 0.0, 0.0, 0.0, 0.0, 0.0, 0.0, 0.0, 0.0, 0.0, 0.0, 0.0, 0.0, 0.0, 0.0, 0.0, 0.0, 0.0, 0.0, 0.0, 0.0, 0.0, 0.0, 0.0, 0.0, 0.0, 0.0, 0.0, 0.0, 0.0, 0.0, 0.0, 0.0, 0.0, 0.0, 0.0, 0.0, 0.0, 0.0, 0.0, 0.0, 0.0, 0.0, 0.0, 0.0, 0.0, 0.0, 0.0, 0.0, 0.0, 0.0, 0.0, 0.0, 0.0, 0.0, 0.0, 0.0, 0.0, 0.0, 0.0, 0.0, 0.0, 0.0, 0.0, 0.0, 0.0, 0.0, 0.0, 0.0, 0.0, 0.0, 0.0, 0.0, 0.0, 0.0, 0.0, 0.0, 0.0, 0.0, 0.0, 0.0, 0.0, 0.0, 0.0, 0.0, 0.0, 0.0, 0.0, 0.0, 0.0, 0.0, 0.0, 0.0, 0.0, 0.0, 0.0, 0.0, 0.0, 0.0, 0.0, 0.0, 0.0, 0.0, 0.0, 0.0, 0.0, 0.0, 0.0, 0.0, 0.0, 0.0, 0.0, 0.0, 0.0, 0.0, 0.0, 0.0, 0.0, 0.0, 0.0, 0.0, 0.0, 0.0, 0.0, 0.0, 0.0, 0.0, 0.0, 0.0, 0.0, 0.0, 0.0, 0.0, 0.0, 0.0, 0.0, 0.0, 0.0, 0.0, 0.0, 0.0, 0.0, 0.0, 0.0, 0.0, 0.0, 0.0, 0.0, 0.0, 0.0, 0.0, 0.0, 0.0, 0.0, 0.0, 0.0, 0.0, 0.0, 0.0, 0.0, 0.0, 0.0, 0.0, 0.0, 0.0, 0.0, 0.0, 0.0, 0.0, 0.0, 0.0, 0.0, 0.0, 0.0, 0.0, 0.0, 0.0, 0.0, 0.0, 0.0, 0.0, 0.0, 0.0, 0.0, 0.0, 0.0, 0.0, 0.0, 0.0, 0.0, 0.0, 0.0, 0.0, 0.0, 0.0, 0.0, 0.0, 0.0, 0.0, 0.0, 0.0, 0.0, 0.0, 0.0, 0.0, 0.0, 0.0, 0.0, 0.0, 0.0, 0.0, 0.0, 0.0, 0.0, 0.0, 0.0, 0.0, 0.0, 0.0, 0.0, 0.0, 0.0, 0.0, 0.0, 0.0, 0.0, 0.0, 0.0, 0.0, 0.0, 0.0, 0.0, 0.0, 0.0, 0.0, 0.0, 0.0, 0.0, 0.0, 0.0, 0.0, 0.0, 0.0, 0.0, 0.0, 0.0, 0.0, 0.0, 0.0, 0.0, 0.0, 0.0, 0.0, 0.0, 0.0, 0.0, 0.0, 0.0, 0.0, 0.0, 0.0, 0.0, 0.0, 0.0, 0.0, 0.0, 0.0, 0.0, 0.0, 0.0, 0.0, 0.0, 0.0, 0.0, 0.0, 0.0, 0.0, 0.0, 0.0, 0.0, 0.0, 0.0, 0.0, 0.0, 0.0, 0.0, 0.0, 0.0, 0.0, 0.0, 0.0, 0.0, 0.0, 0.0, 0.0, 0.0, 0.0, 0.0, 0.0, 0.0, 0.0, 0.0, 0.0, 0.0, 0.0, 0.0, 0.0, 0.0, 0.0, 0.0, 0.0, 0.0, 0.0, 0.0, 0.0, 0.0, 0.0, 0.0, 0.0, 0.0, 0.0, 0.0, 0.0, 0.0, 0.0, 0.0, 0.0, 0.0, 0.0, 0.0, 0.0, 0.0, 0.0, 0.0, 0.0, 0.0, 0.0, 0.0, 0.0, 0.0, 0.0, 0.0, 0.0, 0.0, 0.0, 0.0, 0.0, 0.0, 0.0, 0.0, 0.0, 0.0, 0.0, 0.0, 0.0, 0.0, 0.0, 0.0, 0.0, 0.0, 0.0, 0.0, 0.0, 0.0, 0.0, 0.0, 0.0, 0.0, 0.0, 0.0, 0.0, 0.0, 0.0, 0.0, 0.0, 0.0, 0.0, 0.0, 0.0, 0.0, 0.0, 0.0, 0.0, 0.0, 0.0, 0.0, 0.0, 0.0, 0.0, 0.0, 0.0, 0.0, 0.0, 0.0, 0.0, 0.0, 0.0, 0.0, 0.0, 0.0, 0.0, 0.0, 0.0, 0.0, 0.0, 0.0, 0.0, 0.0, 0.0, 0.0, 0.0, 0.0, 0.0, 0.0, 0.0, 0.0, 0.0, 0.0, 0.0, 0.0, 0.0, 0.0, 0.0, 0.0, 0.0, 0.0, 0.0, 0.0, 0.0, 0.0, 0.0, 0.0, 0.0, 0.0, 0.0, 0.0, 0.0, 0.0, 0.0, 0.0, 0.0, 0.0, 0.0, 0.0, 0.0, 0.0, 0.0, 0.0, 0.0, 0.0, 0.0, 0.0, 0.0, 0.0, 0.0, 0.0, 0.0, 0.0, 0.0, 0.0, 0.0, 0.0, 0.0, 0.0, 0.0, 0.0, 0.0, 0.0, 0.0, 0.0, 0.0, 0.0, 0.0, 0.0, 0.0, 0.0, 0.0, 0.0, 0.0, 0.0, 0.0, 0.0, 0.0, 0.0, 0.0, 0.0, 0.0, 0.0, 0.0, 0.0, 0.0, 0.0, 0.0, 0.0, 0.0, 0.0, 0.0, 0.0, 0.0, 0.0, 0.0, 0.0, 0.0, 0.0, 0.0, 0.0, 0.0, 0.0, 0.0, 0.0, 0.0, 0.0, 0.0, 0.0, 0.0, 0.0, 0.0, 0.0, 0.0, 0.0, 0.0, 0.0, 0.0, 0.0, 0.0, 0.0, 0.0, 0.0, 0.0, 0.0, 0.0, 0.0, 0.0, 0.0, 0.0, 0.0, 0.0, 0.0, 0.0, 0.0, 0.0, 0.0, 0.0, 0.0, 0.0, 0.0, 0.0, 0.0, 0.0, 0.0, 0.0, 0.0, 0.0, 0.0, 0.0, 0.0, 0.0, 0.0, 0.0, 0.0, 0.0, 0.0, 0.0, 0.0, 0.0, 0.0, 0.0, 0.0, 0.0, 0.0, 0.0, 0.0, 0.0, 0.0, 0.0, 0.0, 0.0, 0.0, 0.0, 0.0, 0.0, 0.0, 0.0, 0.0, 0.0, 0.0, 0.0, 0.0, 0.0, 0.0, 0.0, 0.0, 0.0, 0.0, 0.0, 0.0, 0.0, 0.0, 0.0, 0.0, 0.0, 0.0, 0.0, 0.0, 0.0, 0.0, 0.0, 0.0, 0.0, 0.0, 0.0, 0.0, 0.0, 0.0, 0.0, 0.0, 0.0, 0.0, 0.0, 0.0, 0.0, 0.0, 0.0, 0.0, 0.0, 0.0, 0.0, 0.0, 0.0, 0.0, 0.0, 0.0, 0.0, 0.0, 0.0, 0.0, 0.0, 0.0, 0.0, 0.0, 0.0, 0.0, 0.0, 0.0, 0.0, 0.0, 0.0, 0.0, 0.0, 0.0, 0.0, 0.0, 0.0, 0.0, 0.0, 0.0, 0.0, 0.0, 0.0, 0.0, 0.0, 0.0, 0.0, 0.0, 0.0, 0.0, 0.0, 0.0, 0.0, 0.0, 0.0, 0.0, 0.0, 0.0, 0.0, 0.0, 0.0, 0.0, 0.0, 0.0, 0.0, 0.0, 0.0, 0.0, 0.0, 0.0, 0.0, 0.0, 0.0, 0.0, 0.0, 0.0, 0.0, 0.0, 0.0, 0.0, 0.0, 0.0, 0.0, 0.0, 0.0, 0.0, 0.0, 0.0, 0.0, 0.0, 0.0, 0.0, 0.0, 0.0, 0.0, 0.0, 0.0, 0.0, 0.0, 0.0, 0.0, 0.0, 0.0, 0.0, 0.0, 0.0, 0.0, 0.0, 0.0, 0.0, 0.0, 0.0, 0.0, 0.0, 0.0, 0.0, 0.0, 0.0, 0.0, 0.0, 0.0, 0.0, 0.0, 0.0, 0.0, 0.0, 0.0, 0.0, 0.0, 0.0, 0.0, 0.0, 0.0, 0.0, 0.0, 0.0, 0.0, 0.0, 0.0, 0.0, 0.0, 0.0, 0.0, 0.0, 0.0, 0.0, 0.0, 0.0, 0.0, 0.0, 0.0, 0.0, 0.0, 0.0, 0.0, 0.0, 0.0, 0.0, 0.0, 0.0, 0.0, 0.0, 0.0, 0.0, 0.0, 0.0, 0.0, 0.0, 0.0, 0.0, 0.0, 0.0, 0.0, 0.0, 0.0, 0.0, 0.0, 0.0, 0.0, 0.0, 0.0, 0.0, 0.0, 0.0, 0.0, 0.0, 0.0, 0.0, 0.0, 0.0, 0.0, 0.0, 0.0, 0.0, 0.0, 0.0, 0.0, 0.0, 0.0, 0.0, 0.0, 0.0, 0.0, 0.0, 0.0, 0.0, 0.0, 0.0, 0.0, 0.0, 0.0, 0.0, 0.0, 0.0, 0.0, 0.0, 0.0, 0.0, 0.0, 0.0, 0.0, 0.0, 0.0, 0.0, 0.0, 0.0, 0.0, 0.0, 0.0, 0.0, 0.0, 0.0, 0.0, 0.0, 0.0, 0.0, 0.0, 0.0, 0.0, 0.0, 0.0, 0.0, 0.0, 0.0, 0.0, 0.0, 0.0, 0.0, 0.0, 0.0, 0.0, 0.0, 0.0, 0.0, 0.0, 0.0, 0.0, 0.0, 0.0, 0.0, 0.0, 0.0, 0.0, 0.0, 0.0, 0.0, 0.0, 0.0, 0.0, 0.0, 0.0, 0.0, 0.0, 0.0, 0.0, 0.0, 0.0, 0.0, 0.0, 0.0, 0.0, 0.0, 0.0, 0.0, 0.0, 0.0, 0.0, 0.0, 0.0, 0.0, 0.0, 0.0, 0.0, 0.0, 0.0, 0.0, 0.0, 0.0, 0.0, 0.0, 0.0, 0.0, 0.0, 0.0, 0.0, 0.0, 0.0, 0.0, 0.0, 0.0, 0.0, 0.0, 0.0, 0.0, 0.0, 0.0, 0.0, 0.0, 0.0, 0.0, 0.0, 0.0, 0.0, 0.0, 0.0, 0.0, 0.0, 0.0, 0.0, 0.0, 0.0, 0.0, 0.0, 0.0, 0.0, 0.0, 0.0, 0.0, 0.0, 0.0, 0.0, 0.0, 0.0, 0.0, 0.0, 0.0, 0.0, 0.0, 0.0, 0.0, 0.0, 0.0, 0.0, 0.0, 0.0, 0.0, 0.0, 0.0, 0.0, 0.0, 0.0, 0.0, 0.0, 0.0, 0.0, 0.0, 0.0, 0.0, 0.0, 0.0, 0.0, 0.0, 0.0, 0.0, 0.0, 0.0, 0.0, 0.0, 0.0, 0.0, 0.0, 0.0, 0.0, 0.0, 0.0, 0.0, 0.0, 0.0, 0.0, 0.0, 0.0, 0.0, 0.0, 0.0, 0.0, 0.0, 0.0, 0.0, 0.0, 0.0, 0.0, 0.0, 0.0, 0.0, 0.0, 0.0, 0.0, 0.0, 0.0, 0.0, 0.0, 0.0, 0.0, 0.0, 0.0, 0.0, 0.0, 0.0, 0.0, 0.0, 0.0, 0.0, 0.0, 0.0, 0.0, 0.0, 0.0, 0.0, 0.0, 0.0, 0.0, 0.0, 0.0, 0.0, 0.0, 0.0, 0.0, 0.0, 0.0, 0.0, 0.0, 0.0, 0.0, 0.0, 0.0, 0.0, 0.0, 0.0, 0.0, 0.0, 0.0, 0.0, 0.0, 0.0, 0.0, 0.0, 0.0, 0.0, 0.0, 0.0, 0.0, 0.0, 0.0, 0.0, 0.0, 0.0, 0.0, 0.0, 0.0, 0.0, 0.0, 0.0, 0.0, 0.0, 0.0, 0.0, 0.0, 0.0, 0.0, 0.0, 0.0, 0.0, 0.0, 0.0, 0.0, 0.0, 0.0, 0.0, 0.0, 0.0, 0.0, 0.0, 0.0, 0.0, 0.0, 0.0, 0.0, 0.0, 0.0, 0.0, 0.0, 0.0, 0.0, 0.0, 0.0, 0.0, 0.0, 0.0, 0.0, 0.0, 0.0, 0.0, 0.0, 0.0, 0.0, 0.0, 0.0, 0.0, 0.0, 0.0, 0.0, 0.0, 0.0, 0.0, 0.0, 0.0, 0.0, 0.0, 0.0, 0.0, 0.0, 0.0, 0.0, 0.0, 0.0, 0.0, 0.0, 0.0, 0.0, 0.0, 0.0, 0.0, 0.0, 0.0, 0.0, 0.0, 0.0, 0.0, 0.0, 0.0, 0.0, 0.0, 0.0, 0.0, 0.0, 0.0, 0.0, 0.0, 0.0, 0.0, 0.0, 0.0, 0.0, 0.0, 0.0, 0.0, 0.0, 0.0, 0.0, 0.0, 0.0, 0.0, 0.0, 0.0, 0.0, 0.0, 0.0, 0.0, 0.0, 0.0, 0.0, 0.0, 0.0, 0.0, 0.0, 0.0, 0.0, 0.0, 0.0, 0.0, 0.0, 0.0, 0.0, 0.0, 0.0, 0.0, 0.0, 0.0, 0.0, 0.0, 0.0, 0.0, 0.0, 0.0, 0.0, 0.0, 0.0, 0.0, 0.0, 0.0, 0.0, 0.0, 0.0, 0.0, 0.0, 0.0, 0.0, 0.0, 0.0, 0.0, 0.0, 0.0, 0.0, 0.0, 0.0, 0.0, 0.0, 0.0, 0.0, 0.0, 0.0, 0.0, 0.0, 0.0, 0.0, 0.0, 0.0, 0.0, 0.0, 0.0, 0.0, 0.0, 0.0, 0.0, 0.0, 0.0, 0.0, 0.0, 0.0, 0.0, 0.0, 0.0, 0.0, 0.0, 0.0, 0.0, 0.0, 0.0, 0.0, 0.0, 0.0, 0.0, 0.0, 0.0, 0.0, 0.0, 0.0, 0.0, 0.0, 0.0, 0.0, 0.0, 0.0, 0.0, 0.0, 0.0, 0.0, 0.0, 0.0, 0.0, 0.0, 0.0, 0.0, 0.0, 0.0, 0.0, 0.0, 0.0, 0.0, 0.0, 0.0, 0.0, 0.0, 0.0, 0.0, 0.0, 0.0, 0.0, 0.0, 0.0, 0.0, 0.0, 0.0, 0.0, 0.0, 0.0, 0.0, 0.0, 0.0, 0.0, 0.0, 0.0, 0.0, 0.0, 0.0, 0.0, 0.0, 0.0, 0.0, 0.0, 0.0, 0.0, 0.0, 0.0, 0.0, 0.0, 0.0, 0.0, 0.0, 0.0, 0.0, 0.0, 0.0, 0.0, 0.0, 0.0, 0.0, 0.0, 0.0, 0.0, 0.0, 0.0, 0.0, 0.0, 0.0, 0.0, 0.0, 0.0, 0.0, 0.0, 0.0, 0.0, 0.0, 0.0, 0.0, 0.0, 0.0, 0.0, 0.0, 0.0, 0.0, 0.0, 0.0, 0.0, 0.0, 0.0, 0.0, 0.0, 0.0, 0.0, 0.0, 0.0, 0.0, 0.0, 0.0, 0.0, 0.0, 0.0, 0.0, 0.0, 0.0, 0.0, 0.0, 0.0, 0.0, 0.0, 0.0, 0.0, 0.0, 0.0, 0.0, 0.0, 0.0, 0.0, 0.0, 0.0, 0.0, 0.0, 0.0, 0.0, 0.0, 0.0, 0.0, 0.0, 0.0, 0.0, 0.0, 0.0, 0.0, 0.0, 0.0, 0.0, 0.0, 0.0, 0.0, 0.0, 0.0, 0.0, 0.0, 0.0, 0.0, 0.0, 0.0, 0.0, 0.0, 0.0, 0.0, 0.0, 0.0, 0.0, 0.0, 0.0, 0.0, 0.0, 0.0, 0.0, 0.0, 0.0, 0.0, 0.0, 0.0, 0.0, 0.0, 0.0, 0.0, 0.0, 0.0, 0.0, 0.0, 0.0, 0.0, 0.0, 0.0, 0.0, 0.0, 0.0, 0.0, 0.0, 0.0, 0.0, 0.0, 0.0, 0.0, 0.0, 0.0, 0.0, 0.0, 0.0, 0.0, 0.0, 0.0, 0.0, 0.0, 0.0, 0.0, 0.0, 0.0, 0.0, 0.0, 0.0, 0.0, 0.0, 0.0, 0.0, 0.0, 0.0, 0.0, 0.0, 0.0, 0.0, 0.0, 0.0, 0.0, 0.0, 0.0, 0.0, 0.0, 0.0, 0.0, 0.0, 0.0, 0.0, 0.0, 0.0, 0.0, 0.0, 0.0, 0.0, 0.0, 0.0, 0.0, 0.0, 0.0, 0.0, 0.0, 0.0, 0.0, 0.0, 0.0, 0.0, 0.0, 0.0, 0.0, 0.0, 0.0, 0.0, 0.0, 0.0, 0.0, 0.0, 0.0, 0.0, 0.0, 0.0, 0.0, 0.0, 0.0, 0.0, 0.0, 0.0, 0.0, 0.0, 0.0, 0.0, 0.0, 0.0, 0.0, 0.0, 0.0, 0.0, 0.0, 0.0, 0.0, 0.0, 0.0, 0.0, 0.0, 0.0, 0.0, 0.0, 0.0, 0.0, 0.0, 0.0, 0.0, 0.0, 0.0, 0.0, 0.0, 0.0, 0.0, 0.0, 0.0, 0.0, 0.0, 0.0, 0.0, 0.0, 0.0, 0.0, 0.0, 0.0, 0.0, 0.0, 0.0, 0.0, 0.0, 0.0, 0.0, 0.0, 0.0, 0.0, 0.0, 0.0, 0.0, 0.0, 0.0, 0.0, 0.0, 0.0, 0.0, 0.0, 0.0, 0.0, 0.0, 0.0, 0.0, 0.0, 0.0, 0.0, 0.0, 0.0, 0.0, 0.0, 0.0, 0.0, 0.0, 0.0, 0.0, 0.0, 0.0, 0.0, 0.0, 0.0, 0.0, 0.0, 0.0, 0.0, 0.0, 0.0, 0.0, 0.0, 0.0, 0.0, 0.0, 0.0, 0.0, 0.0, 0.0, 0.0, 0.0, 0.0, 0.0, 0.0, 0.0, 0.0, 0.0, 0.0, 0.0, 0.0, 0.0, 0.0, 0.0, 0.0, 0.0, 0.0, 0.0, 0.0, 0.0, 0.0, 0.0, 0.0, 0.0, 0.0, 0.0, 0.0, 0.0, 0.0, 0.0, 0.0, 0.0, 0.0, 0.0, 0.0, 0.0, 0.0, 0.0, 0.0, 0.0, 0.0, 0.0, 0.0, 0.0, 0.0, 0.0, 0.0, 0.0, 0.0, 0.0, 0.0, 0.0, 0.0, 0.0, 0.0, 0.0, 0.0, 0.0, 0.0, 0.0, 0.0, 0.0, 0.0, 0.0, 0.0, 0.0, 0.0, 0.0, 0.0, 0.0, 0.0, 0.0, 0.0, 0.0, 0.0, 0.0, 0.0, 0.0, 0.0, 0.0, 0.0, 0.0, 0.0, 0.0, 0.0, 0.0, 0.0, 0.0, 0.0, 0.0, 0.0, 0.0, 0.0, 0.0, 0.0, 0.0, 0.0, 0.0, 0.0, 0.0, 0.0, 0.0, 0.0, 0.0, 0.0, 0.0, 0.0, 0.0, 0.0, 0.0, 0.0, 0.0, 0.0, 0.0, 0.0, 0.0, 0.0, 0.0, 0.0, 0.0, 0.0, 0.0, 0.0, 0.0, 0.0, 0.0, 0.0, 0.0, 0.0, 0.0, 0.0, 0.0, 0.0, 0.0, 0.0, 0.0, 0.0, 0.0, 0.0, 0.0, 0.0, 0.0, 0.0, 0.0, 0.0, 0.0, 0.0, 0.0, 0.0, 0.0, 0.0, 0.0, 0.0, 0.0, 0.0, 0.0, 0.0, 0.0, 0.0, 0.0, 0.0, 0.0, 0.0, 0.0, 0.0, 0.0, 0.0, 0.0, 0.0, 0.0, 0.0, 0.0, 0.0, 0.0, 0.0, 0.0, 0.0, 0.0, 0.0, 0.0, 0.0, 0.0, 0.0, 0.0, 0.0, 0.0, 0.0, 0.0, 0.0, 0.0, 0.0, 0.0, 0.0, 0.0, 0.0, 0.0, 0.0, 0.0, 0.0, 0.0, 0.0, 0.0, 0.0, 0.0, 0.0, 0.0, 0.0, 0.0, 0.0, 0.0, 0.0, 0.0, 0.0, 0.0, 0.0, 0.0, 0.0, 0.0, 0.0, 0.0, 0.0, 0.0, 0.0, 0.0, 0.0, 0.0, 0.0, 0.0, 0.0, 0.0, 0.0, 0.0, 0.0, 0.0, 0.0, 0.0, 0.0, 0.0, 0.0, 0.0, 0.0, 0.0, 0.0, 0.0, 0.0, 0.0, 0.0, 0.0, 0.0, 0.0, 0.0, 0.0, 0.0, 0.0, 0.0, 0.0, 0.0, 0.0, 0.0, 0.0, 0.0, 0.0, 0.0, 0.0, 0.0, 0.0, 0.0, 0.0, 0.0, 0.0, 0.0, 0.0, 0.0, 0.0, 0.0, 0.0, 0.0, 0.0, 0.0, 0.0, 0.0, 0.0, 0.0, 0.0, 0.0, 0.0, 0.0, 0.0, 0.0, 0.0, 0.0, 0.0, 0.0, 0.0, 0.0, 0.0, 0.0, 0.0, 0.0, 0.0, 0.0, 0.0, 0.0, 0.0, 0.0, 0.0, 0.0, 0.0, 0.0, 0.0, 0.0, 0.0, 0.0, 0.0, 0.0, 0.0, 0.0, 0.0, 0.0, 0.0, 0.0, 0.0, 0.0, 0.0, 0.0, 0.0, 0.0, 0.0, 0.0, 0.0, 0.0, 0.0, 0.0, 0.0, 0.0, 0.0, 0.0, 0.0, 0.0, 0.0, 0.0, 0.0, 0.0, 0.0, 0.0, 0.0, 0.0, 0.0, 0.0, 0.0, 0.0, 0.0, 0.0, 0.0, 0.0, 0.0, 0.0, 0.0, 0.0, 0.0, 0.0, 0.0, 0.0, 0.0, 0.0, 0.0, 0.0, 0.0, 0.0, 0.0, 0.0, 0.0, 0.0, 0.0, 0.0, 0.0, 0.0, 0.0, 0.0, 0.0, 0.0, 0.0, 0.0, 0.0, 0.0, 0.0, 0.0, 0.0, 0.0, 0.0, 0.0, 0.0, 0.0, 0.0, 0.0, 0.0, 0.0, 0.0, 0.0, 0.0, 0.0, 0.0, 0.0, 0.0, 0.0, 0.0, 0.0, 0.0, 0.0, 0.0, 0.0, 0.0, 0.0, 0.0, 0.0, 0.0, 0.0, 0.0, 0.0, 0.0, 0.0, 0.0, 0.0, 0.0, 0.0, 0.0, 0.0, 0.0, 0.0, 0.0, 0.0, 0.0, 0.0, 0.0, 0.0, 0.0, 0.0, 0.0, 0.0, 0.0, 0.0, 0.0, 0.0, 0.0, 0.0, 0.0, 0.0, 0.0, 0.0, 0.0, 0.0, 0.0, 0.0, 0.0, 0.0, 0.0, 0.0, 0.0, 0.0, 0.0, 0.0, 0.0, 0.0, 0.0, 0.0, 0.0, 0.0, 0.0, 0.0, 0.0, 0.0, 0.0, 0.0, 0.0, 0.0, 0.0, 0.0, 0.0, 0.0, 0.0, 0.0, 0.0, 0.0, 0.0, 0.0, 0.0, 0.0, 0.0, 0.0, 0.0, 0.0, 0.0, 0.0, 0.0, 0.0, 0.0, 0.0, 0.0, 0.0, 0.0, 0.0, 0.0, 0.0, 0.0, 0.0, 0.0, 0.0, 0.0, 0.0, 0.0, 0.0, 0.0, 0.0, 0.0, 0.0, 0.0, 0.0, 0.0, 0.0, 0.0, 0.0, 0.0, 0.0, 0.0, 0.0, 0.0, 0.0, 0.0, 0.0, 0.0, 0.0, 0.0, 0.0, 0.0, 0.0, 0.0, 0.0, 0.0, 0.0, 0.0, 0.0, 0.0, 0.0, 0.0, 0.0, 0.0, 0.0, 0.0, 0.0, 0.0, 0.0, 0.0, 0.0, 0.0, 0.0, 0.0, 0.0, 0.0, 0.0, 0.0, 0.0, 0.0, 0.0, 0.0, 0.0, 0.0, 0.0, 0.0, 0.0, 0.0, 0.0, 0.0, 0.0, 0.0, 0.0, 0.0, 0.0, 0.0, 0.0, 0.0, 0.0, 0.0, 0.0, 0.0, 0.0, 0.0, 0.0, 0.0, 0.0, 0.0, 0.0, 0.0, 0.0, 0.0, 0.0, 0.0, 0.0, 0.0, 0.0, 0.0, 0.0, 0.0, 0.0, 0.0, 0.0, 0.0, 0.0, 0.0, 0.0, 0.0, 0.0, 0.0, 0.0, 0.0, 0.0, 0.0, 0.0, 0.0, 0.0, 0.0, 0.0, 0.0, 0.0, 0.0, 0.0, 0.0, 0.0, 0.0, 0.0, 0.0, 0.0, 0.0, 0.0, 0.0, 0.0, 0.0, 0.0, 0.0, 0.0, 0.0, 0.0, 0.0, 0.0, 0.0, 0.0, 0.0, 0.0, 0.0, 0.0, 0.0, 0.0, 0.0, 0.0, 0.0, 0.0, 0.0, 0.0, 0.0, 0.0, 0.0, 0.0, 0.0, 0.0, 0.0, 0.0, 0.0, 0.0, 0.0, 0.0, 0.0, 0.0, 0.0, 0.0, 0.0, 0.0, 0.0, 0.0, 0.0, 0.0, 0.0, 0.0, 0.0, 0.0, 0.0, 0.0, 0.0, 0.0, 0.0, 0.0, 0.0, 0.0, 0.0, 0.0, 0.0, 0.0, 0.0, 0.0, 0.0, 0.0, 0.0, 0.0, 0.0, 0.0, 0.0, 0.0, 0.0, 0.0, 0.0, 0.0, 0.0, 0.0, 0.0, 0.0, 0.0, 0.0, 0.0, 0.0, 0.0, 0.0, 0.0, 0.0, 0.0, 0.0, 0.0, 0.0, 0.0, 0.0, 0.0, 0.0, 0.0, 0.0, 0.0, 0.0, 0.0, 0.0, 0.0, 0.0, 0.0, 0.0, 0.0, 0.0, 0.0, 0.0, 0.0, 0.0, 0.0, 0.0, 0.0, 0.0, 0.0, 0.0, 0.0, 0.0, 0.0, 0.0, 0.0, 0.0, 0.0, 0.0, 0.0, 0.0, 0.0, 0.0, 0.0, 0.0, 0.0, 0.0, 0.0, 0.0, 0.0, 0.0, 0.0, 0.0, 0.0, 0.0, 0.0, 0.0, 0.0, 0.0, 0.0, 0.0, 0.0, 0.0, 0.0, 0.0, 0.0, 0.0, 0.0, 0.0, 0.0, 0.0, 0.0, 0.0, 0.0, 0.0, 0.0, 0.0, 0.0, 0.0, 0.0, 0.0, 0.0, 0.0, 0.0, 0.0, 0.0, 0.0, 0.0, 0.0, 0.0, 0.0, 0.0, 0.0, 0.0, 0.0, 0.0, 0.0, 0.0, 0.0, 0.0, 0.0, 0.0, 0.0, 0.0, 0.0, 0.0, 0.0, 0.0, 0.0, 0.0, 0.0, 0.0, 0.0, 0.0, 0.0, 0.0, 0.0, 0.0, 0.0, 0.0, 0.0, 0.0, 0.0, 0.0, 0.0, 0.0, 0.0, 0.0, 0.0, 0.0, 0.0, 0.0, 0.0, 0.0, 0.0, 0.0, 0.0, 0.0, 0.0, 0.0, 0.0, 0.0, 0.0, 0.0, 0.0, 0.0, 0.0, 0.0, 0.0, 0.0, 0.0, 0.0, 0.0, 0.0, 0.0, 0.0, 0.0, 0.0, 0.0, 0.0, 0.0, 0.0, 0.0, 0.0, 0.0, 0.0, 0.0, 0.0, 0.0, 0.0, 0.0, 0.0, 0.0, 0.0, 0.0, 0.0, 0.0, 0.0, 0.0, 0.0, 0.0, 0.0, 0.0, 0.0, 0.0, 0.0, 0.0, 0.0, 0.0, 0.0, 0.0, 0.0, 0.0, 0.0, 0.0, 0.0, 0.0, 0.0, 0.0, 0.0, 0.0, 0.0, 0.0, 0.0, 0.0, 0.0, 0.0, 0.0, 0.0, 0.0, 0.0, 0.0, 0.0, 0.0, 0.0, 0.0, 0.0, 0.0, 0.0, 0.0, 0.0, 0.0, 0.0, 0.0, 0.0, 0.0, 0.0, 0.0, 0.0, 0.0, 0.0, 0.0, 0.0, 0.0, 0.0, 0.0, 0.0, 0.0, 0.0, 0.0, 0.0, 0.0, 0.0, 0.0, 0.0, 0.0, 0.0, 0.0, 0.0, 0.0, 0.0, 0.0, 0.0, 0.0, 0.0, 0.0, 0.0, 0.0, 0.0, 0.0, 0.0, 0.0, 0.0, 0.0, 0.0, 0.0, 0.0, 0.0, 0.0, 0.0, 0.0, 0.0, 0.0, 0.0, 0.0, 0.0, 0.0, 0.0, 0.0, 0.0, 0.0, 0.0, 0.0, 0.0, 0.0, 0.0, 0.0, 0.0, 0.0, 0.0, 0.0, 0.0, 0.0, 0.0, 0.0, 0.0, 0.0, 0.0, 0.0, 0.0, 0.0, 0.0, 0.0, 0.0, 0.0, 0.0, 0.0, 0.0, 0.0, 0.0, 0.0, 0.0, 0.0, 0.0, 0.0, 0.0, 0.0, 0.0, 0.0, 0.0, 0.0, 0.0, 0.0, 0.0, 0.0, 0.0, 0.0, 0.0, 0.0, 0.0, 0.0, 0.0, 0.0, 0.0, 0.0, 0.0, 0.0, 0.0, 0.0, 0.0, 0.0, 0.0, 0.0, 0.0, 0.0, 0.0, 0.0, 0.0, 0.0, 0.0, 0.0, 0.0, 0.0, 0.0, 0.0, 0.0, 0.0, 0.0, 0.0, 0.0, 0.0, 0.0, 0.0, 0.0, 0.0, 0.0, 0.0, 0.0, 0.0, 0.0, 0.0, 0.0, 0.0, 0.0, 0.0, 0.0, 0.0, 0.0, 0.0, 0.0, 0.0, 0.0, 0.0, 0.0, 0.0, 0.0, 0.0, 0.0, 0.0, 0.0, 0.0, 0.0, 0.0, 0.0, 0.0, 0.0, 0.0, 0.0, 0.0, 0.0, 0.0, 0.0, 0.0, 0.0, 0.0, 0.0, 0.0, 0.0, 0.0, 0.0, 0.0, 0.0, 0.0, 0.0, 0.0, 0.0, 0.0, 0.0, 0.0, 0.0, 0.0, 0.0, 0.0, 0.0, 0.0, 0.0, 0.0, 0.0, 0.0, 0.0, 0.0, 0.0, 0.0, 0.0, 0.0, 0.0, 0.0, 0.0, 0.0, 0.0, 0.0, 0.0, 0.0, 0.0, 0.0, 0.0, 0.0, 0.0, 0.0, 0.0, 0.0, 0.0, 0.0, 0.0, 0.0, 0.0, 0.0, 0.0, 0.0, 0.0, 0.0, 0.0, 0.0, 0.0, 0.0, 0.0, 0.0, 0.0, 0.0, 0.0, 0.0, 0.0, 0.0, 0.0, 0.0, 0.0, 0.0, 0.0, 0.0, 0.0, 0.0, 0.0, 0.0, 0.0, 0.0, 0.0, 0.0, 0.0, 0.0, 0.0, 0.0, 0.0, 0.0, 0.0, 0.0, 0.0, 0.0, 0.0, 0.0, 0.0, 0.0, 0.0, 0.0, 0.0, 0.0, 0.0, 0.0, 0.0, 0.0, 0.0, 0.0, 0.0, 0.0, 0.0, 0.0, 0.0, 0.0, 0.0, 0.0, 0.0, 0.0, 0.0, 0.0, 0.0, 0.0, 0.0, 0.0, 0.0, 0.0, 0.0, 0.0, 0.0, 0.0, 0.0, 0.0, 0.0, 0.0, 0.0, 0.0, 0.0, 0.0, 0.0, 0.0, 0.0, 0.0, 0.0, 0.0, 0.0, 0.0, 0.0, 0.0, 0.0, 0.0, 0.0, 0.0, 0.0, 0.0, 0.0, 0.0, 0.0, 0.0, 0.0, 0.0, 0.0, 0.0, 0.0, 0.0, 0.0, 0.0, 0.0, 0.0, 0.0, 0.0, 0.0, 0.0, 0.0, 0.0, 0.0, 0.0, 0.0, 0.0, 0.0, 0.0, 0.0, 0.0, 0.0, 0.0, 0.0, 0.0, 0.0, 0.0, 0.0, 0.0, 0.0, 0.0, 0.0, 0.0, 0.0, 0.0, 0.0, 0.0, 0.0, 0.0, 0.0, 0.0, 0.0, 0.0, 0.0, 0.0, 0.0, 0.0, 0.0, 0.0, 0.0, 0.0, 0.0, 0.0, 0.0, 0.0, 0.0, 0.0, 0.0, 0.0, 0.0, 0.0, 0.0, 0.0, 0.0, 0.0, 0.0, 0.0, 0.0, 0.0, 0.0, 0.0, 0.0, 0.0, 0.0, 0.0, 0.0, 0.0, 0.0, 0.0, 0.0, 0.0, 0.0, 0.0, 0.0, 0.0, 0.0, 0.0, 0.0, 0.0, 0.0, 0.0, 0.0, 0.0, 0.0, 0.0, 0.0, 0.0, 0.0, 0.0, 0.0, 0.0, 0.0, 0.0, 0.0, 0.0, 0.0, 0.0, 0.0, 0.0, 0.0, 0.0, 0.0, 0.0, 0.0, 0.0, 0.0, 0.0, 0.0, 0.0, 0.0, 0.0, 0.0, 0.0, 0.0, 0.0, 0.0, 0.0, 0.0, 0.0, 0.0, 0.0, 0.0, 0.0, 0.0, 0.0, 0.0, 0.0, 0.0, 0.0, 0.0, 0.0, 0.0, 0.0, 0.0, 0.0, 0.0, 0.0, 0.0, 0.0, 0.0, 0.0, 0.0, 0.0, 0.0, 0.0, 0.0, 0.0, 0.0, 0.0, 0.0, 0.0, 0.0, 0.0, 0.0, 0.0, 0.0, 0.0, 0.0, 0.0, 0.0, 0.0, 0.0, 0.0, 0.0, 0.0, 0.0, 0.0, 0.0, 0.0, 0.0, 0.0, 0.0, 0.0, 0.0, 0.0, 0.0, 0.0, 0.0, 0.0, 0.0, 0.0, 0.0, 0.0, 0.0, 0.0, 0.0, 0.0, 0.0, 0.0, 0.0, 0.0, 0.0, 0.0, 0.0, 0.0, 0.0, 0.0, 0.0, 0.0, 0.0, 0.0, 0.0, 0.0, 0.0, 0.0, 0.0, 0.0, 0.0, 0.0, 0.0, 0.0, 0.0, 0.0, 0.0, 0.0, 0.0, 0.0, 0.0, 0.0, 0.0, 0.0, 0.0, 0.0, 0.0, 0.0, 0.0, 0.0, 0.0, 0.0, 0.0, 0.0, 0.0, 0.0, 0.0, 0.0, 0.0, 0.0, 0.0, 0.0, 0.0, 0.0, 0.0, 0.0, 0.0, 0.0, 0.0, 0.0, 0.0, 0.0, 0.0, 0.0, 0.0, 0.0, 0.0, 0.0, 0.0, 0.0, 0.0, 0.0, 0.0, 0.0, 0.0, 0.0, 0.0, 0.0, 0.0, 0.0, 0.0, 0.0, 0.0, 0.0, 0.0, 0.0, 0.0, 0.0, 0.0, 0.0, 0.0, 0.0, 0.0, 0.0, 0.0, 0.0, 0.0, 0.0, 0.0, 0.0, 0.0, 0.0, 0.0, 0.0, 0.0, 0.0, 0.0, 0.0, 0.0, 0.0, 0.0, 0.0, 0.0, 0.0, 0.0, 0.0, 0.0, 0.0, 0.0, 0.0, 0.0, 0.0, 0.0, 0.0, 0.0, 0.0, 0.0, 0.0, 0.0, 0.0, 0.0, 0.0, 0.0, 0.0, 0.0, 0.0, 0.0, 0.0, 0.0, 0.0, 0.0, 0.0, 0.0, 0.0, 0.0, 0.0, 0.0, 0.0, 0.0, 0.0, 0.0, 0.0, 0.0, 0.0, 0.0, 0.0, 0.0, 0.0, 0.0, 0.0, 0.0, 0.0, 0.0, 0.0, 0.0, 0.0, 0.0, 0.0, 0.0, 0.0, 0.0, 0.0, 0.0, 0.0, 0.0, 0.0, 0.0, 0.0, 0.0, 0.0, 0.0, 0.0, 0.0, 0.0, 0.0, 0.0, 0.0, 0.0, 0.0, 0.0, 0.0, 0.0, 0.0, 0.0, 0.0, 0.0, 0.0, 0.0, 0.0, 0.0, 0.0, 0.0, 0.0, 0.0, 0.0, 0.0, 0.0, 0.0, 0.0, 0.0, 0.0, 0.0, 0.0, 0.0, 0.0, 0.0, 0.0, 0.0, 0.0, 0.0, 0.0, 0.0, 0.0, 0.0, 0.0, 0.0, 0.0, 0.0, 0.0, 0.0, 0.0, 0.0, 0.0, 0.0, 0.0, 0.0, 0.0, 0.0, 0.0, 0.0, 0.0, 0.0, 0.0, 0.0, 0.0, 0.0, 0.0, 0.0, 0.0, 0.0, 0.0, 0.0, 0.0, 0.0, 0.0, 0.0, 0.0, 0.0, 0.0, 0.0, 0.0, 0.0, 0.0, 0.0, 0.0, 0.0, 0.0, 0.0, 0.0, 0.0, 0.0, 0.0, 0.0, 0.0, 0.0, 0.0, 0.0, 0.0, 0.0, 0.0, 0.0, 0.0, 0.0, 0.0, 0.0, 0.0, 0.0, 0.0, 0.0, 0.0, 0.0, 0.0, 0.0, 0.0, 0.0, 0.0, 0.0, 0.0, 0.0, 0.0, 0.0, 0.0, 0.0, 0.0, 0.0, 0.0, 0.0, 0.0, 0.0, 0.0, 0.0, 0.0, 0.0, 0.0, 0.0, 0.0, 0.0, 0.0, 0.0, 0.0, 0.0, 0.0, 0.0, 0.0, 0.0, 0.0, 0.0, 0.0, 0.0, 0.0, 0.0, 0.0, 0.0, 0.0, 0.0, 0.0, 0.0, 0.0, 0.0, 0.0, 0.0, 0.0, 0.0, 0.0, 0.0, 0.0, 0.0, 0.0, 0.0, 0.0, 0.0, 0.0, 0.0, 0.0, 0.0, 0.0, 0.0, 0.0, 0.0, 0.0, 0.0, 0.0, 0.0, 0.0, 0.0, 0.0, 0.0, 0.0, 0.0, 0.0, 0.0, 0.0, 0.0, 0.0, 0.0, 0.0, 0.0, 0.0, 0.0, 0.0, 0.0, 0.0, 0.0, 0.0, 0.0, 0.0, 0.0, 0.0, 0.0, 0.0, 0.0, 0.0, 0.0, 0.0, 0.0, 0.0, 0.0, 0.0, 0.0, 0.0, 0.0, 0.0, 0.0, 0.0, 0.0, 0.0, 0.0, 0.0, 0.0, 0.0, 0.0, 0.0, 0.0, 0.0, 0.0, 0.0, 0.0, 0.0, 0.0, 0.0, 0.0, 0.0, 0.0, 0.0, 0.0, 0.0, 0.0, 0.0, 0.0, 0.0, 0.0, 0.0, 0.0, 0.0, 0.0, 0.0, 0.0, 0.0, 0.0, 0.0, 0.0, 0.0, 0.0, 0.0, 0.0, 0.0, 0.0, 0.0, 0.0, 0.0, 0.0, 0.0, 0.0, 0.0, 0.0, 0.0, 0.0, 0.0, 0.0, 0.0, 0.0, 0.0, 0.0, 0.0, 0.0, 0.0, 0.0, 0.0, 0.0, 0.0, 0.0, 0.0, 0.0, 0.0, 0.0, 0.0, 0.0, 0.0, 0.0, 0.0, 0.0, 0.0, 0.0, 0.0, 0.0, 0.0, 0.0, 0.0, 0.0, 0.0, 0.0, 0.0, 0.0, 0.0, 0.0, 0.0, 0.0, 0.0, 0.0, 0.0, 0.0, 0.0, 0.0, 0.0, 0.0, 0.0, 0.0, 0.0, 0.0, 0.0, 0.0, 0.0, 0.0, 0.0, 0.0, 0.0, 0.0, 0.0, 0.0, 0.0, 0.0, 0.0, 0.0, 0.0, 0.0, 0.0, 0.0, 0.0, 0.0, 0.0, 0.0, 0.0, 0.0, 0.0, 0.0, 0.0, 0.0, 0.0, 0.0, 0.0, 0.0, 0.0, 0.0, 0.0, 0.0, 0.0, 0.0, 0.0, 0.0, 0.0, 0.0, 0.0, 0.0, 0.0, 0.0, 0.0, 0.0, 0.0, 0.0, 0.0, 0.0, 0.0, 0.0, 0.0, 0.0, 0.0, 0.0, 0.0, 0.0, 0.0, 0.0, 0.0, 0.0, 0.0, 0.0, 0.0, 0.0, 0.0, 0.0, 0.0, 0.0, 0.0, 0.0, 0.0, 0.0, 0.0, 0.0, 0.0, 0.0, 0.0, 0.0, 0.0, 0.0, 0.0, 0.0, 0.0, 0.0, 0.0, 0.0, 0.0, 0.0, 0.0, 0.0, 0.0, 0.0, 0.0, 0.0, 0.0, 0.0, 0.0, 0.0, 0.0, 0.0, 0.0, 0.0, 0.0, 0.0, 0.0, 0.0, 0.0, 0.0, 0.0, 0.0, 0.0, 0.0, 0.0, 0.0, 0.0, 0.0, 0.0, 0.0, 0.0, 0.0, 0.0, 0.0, 0.0, 0.0, 0.0, 0.0, 0.0, 0.0, 0.0, 0.0, 0.0, 0.0, 0.0, 0.0, 0.0, 0.0, 0.0, 0.0, 0.0, 0.0, 0.0, 0.0, 0.0, 0.0, 0.0, 0.0, 0.0, 0.0, 0.0, 0.0, 0.0, 0.0, 0.0, 0.0, 0.0, 0.0, 0.0, 0.0, 0.0, 0.0, 0.0, 0.0, 0.0, 0.0, 0.0, 0.0, 0.0, 0.0, 0.0, 0.0, 0.0, 0.0, 0.0, 0.0, 0.0, 0.0, 0.0, 0.0, 0.0, 0.0, 0.0, 0.0, 0.0, 0.0, 0.0, 0.0, 0.0, 0.0, 0.0, 0.0, 0.0, 0.0, 0.0, 0.0, 0.0, 0.0, 0.0, 0.0, 0.0, 0.0, 0.0, 0.0, 0.0, 0.0, 0.0, 0.0, 0.0, 0.0, 0.0, 0.0, 0.0, 0.0, 0.0, 0.0, 0.0, 0.0, 0.0, 0.0, 0.0, 0.0, 0.0, 0.0, 0.0, 0.0, 0.0, 0.0, 0.0, 0.0, 0.0, 0.0, 0.0, 0.0, 0.0, 0.0, 0.0, 0.0, 0.0, 0.0, 0.0, 0.0, 0.0, 0.0, 0.0, 0.0, 0.0, 0.0, 0.0, 0.0, 0.0, 0.0, 0.0, 0.0, 0.0, 0.0, 0.0, 0.0, 0.0, 0.0, 0.0, 0.0, 0.0, 0.0, 0.0, 0.0, 0.0, 0.0, 0.0, 0.0, 0.0, 0.0, 0.0, 0.0, 0.0, 0.0, 0.0, 0.0, 0.0, 0.0, 0.0, 0.0, 0.0, 0.0, 0.0, 0.0, 0.0, 0.0, 0.0, 0.0, 0.0, 0.0, 0.0, 0.0, 0.0, 0.0, 0.0, 0.0, 0.0, 0.0, 0.0, 0.0, 0.0, 0.0, 0.0, 0.0, 0.0, 0.0, 0.0, 0.0, 0.0, 0.0, 0.0, 0.0, 0.0, 0.0, 0.0, 0.0, 0.0, 0.0, 0.0, 0.0, 0.0, 0.0, 0.0, 0.0, 0.0, 0.0, 0.0, 0.0, 0.0, 0.0, 0.0, 0.0, 0.0, 0.0, 0.0, 0.0, 0.0, 0.0, 0.0, 0.0, 0.0, 0.0, 0.0, 0.0, 0.0, 0.0, 0.0, 0.0, 0.0, 0.0, 0.0, 0.0, 0.0, 0.0, 0.0, 0.0, 0.0, 0.0, 0.0, 0.0, 0.0, 0.0, 0.0, 0.0, 0.0, 0.0, 0.0, 0.0, 0.0, 0.0, 0.0, 0.0, 0.0, 0.0, 0.0, 0.0, 0.0, 0.0, 0.0, 0.0, 0.0, 0.0, 0.0, 0.0, 0.0, 0.0, 0.0, 0.0, 0.0, 0.0, 0.0, 0.0, 0.0, 0.0, 0.0, 0.0, 0.0, 0.0, 0.0, 0.0, 0.0, 0.0, 0.0, 0.0, 0.0, 0.0, 0.0, 0.0, 0.0, 0.0, 0.0, 0.0, 0.0, 0.0, 0.0, 0.0, 0.0, 0.0, 0.0, 0.0, 0.0, 0.0, 0.0, 0.0, 0.0, 0.0, 0.0, 0.0, 0.0, 0.0, 0.0, 0.0, 0.0, 0.0, 0.0, 0.0, 0.0, 0.0, 0.0, 0.0, 0.0, 0.0, 0.0, 0.0, 0.0, 0.0, 0.0, 0.0, 0.0, 0.0, 0.0, 0.0, 0.0, 0.0, 0.0, 0.0, 0.0, 0.0, 0.0, 0.0, 0.0, 0.0, 0.0, 0.0, 0.0, 0.0, 0.0, 0.0, 0.0, 0.0, 0.0, 0.0, 0.0, 0.0, 0.0, 0.0, 0.0, 0.0, 0.0, 0.0, 0.0, 0.0, 0.0, 0.0, 0.0, 0.0, 0.0, 0.0, 0.0, 0.0, 0.0, 0.0, 0.0, 0.0, 0.0, 0.0, 0.0, 0.0, 0.0, 0.0, 0.0, 0.0, 0.0, 0.0, 0.0, 0.0, 0.0, 0.0, 0.0, 0.0, 0.0, 0.0, 0.0, 0.0, 0.0, 0.0, 0.0, 0.0, 0.0, 0.0, 0.0, 0.0, 0.0, 0.0, 0.0, 0.0, 0.0, 0.0, 0.0, 0.0, 0.0, 0.0, 0.0, 0.0, 0.0, 0.0, 0.0, 0.0, 0.0, 0.0, 0.0, 0.0, 0.0, 0.0, 0.0, 0.0, 0.0, 0.0, 0.0, 0.0, 0.0, 0.0, 0.0, 0.0, 0.0, 0.0, 0.0, 0.0, 0.0, 0.0, 0.0, 0.0, 0.0, 0.0, 0.0, 0.0, 0.0, 0.0, 0.0, 0.0, 0.0, 0.0, 0.0, 0.0, 0.0, 0.0, 0.0, 0.0, 0.0, 0.0, 0.0, 0.0, 0.0, 0.0, 0.0, 0.0, 0.0, 0.0, 0.0, 0.0, 0.0, 0.0, 0.0, 0.0, 0.0, 0.0, 0.0, 0.0, 0.0, 0.0, 0.0, 0.0, 0.0, 0.0, 0.0, 0.0, 0.0, 0.0, 0.0, 0.0, 0.0, 0.0, 0.0, 0.0, 0.0, 0.0, 0.0, 0.0, 0.0, 0.0, 0.0, 0.0, 0.0, 0.0, 0.0, 0.0, 0.0, 0.0, 0.0, 0.0, 0.0, 0.0, 0.0, 0.0, 0.0, 0.0, 0.0, 0.0, 0.0, 0.0, 0.0, 0.0, 0.0, 0.0, 0.0, 0.0, 0.0, 0.0, 0.0, 0.0, 0.0, 0.0, 0.0, 0.0, 0.0, 0.0, 0.0, 0.0, 0.0, 0.0, 0.0, 0.0, 0.0, 0.0, 0.0, 0.0, 0.0, 0.0, 0.0, 0.0, 0.0, 0.0, 0.0, 0.0, 0.0, 0.0, 0.0, 0.0, 0.0, 0.0, 0.0, 0.0, 0.0, 0.0, 0.0, 0.0, 0.0, 0.0, 0.0, 0.0, 0.0, 0.0, 0.0, 0.0, 0.0, 0.0, 0.0, 0.0, 0.0, 0.0, 0.0, 0.0, 0.0, 0.0, 0.0, 0.0, 0.0, 0.0, 0.0, 0.0, 0.0, 0.0, 0.0, 0.0, 0.0, 0.0, 0.0, 0.0, 0.0, 0.0, 0.0, 0.0, 0.0, 0.0, 0.0, 0.0, 0.0, 0.0, 0.0, 0.0, 0.0, 0.0, 0.0, 0.0, 0.0, 0.0, 0.0, 0.0, 0.0, 0.0, 0.0, 0.0, 0.0, 0.0, 0.0, 0.0, 0.0, 0.0, 0.0, 0.0, 0.0, 0.0, 0.0, 0.0, 0.0, 0.0, 0.0, 0.0, 0.0, 0.0, 0.0, 0.0, 0.0, 0.0, 0.0, 0.0, 0.0, 0.0, 0.0, 0.0, 0.0, 0.0, 0.0, 0.0, 0.0, 0.0, 0.0, 0.0, 0.0, 0.0, 0.0, 0.0, 0.0, 0.0, 0.0, 0.0, 0.0, 0.0, 0.0, 0.0, 0.0, 0.0, 0.0, 0.0, 0.0, 0.0, 0.0, 0.0, 0.0, 0.0, 0.0, 0.0, 0.0, 0.0, 0.0, 0.0, 0.0, 0.0, 0.0, 0.0, 0.0, 0.0, 0.0, 0.0, 0.0, 0.0, 0.0, 0.0, 0.0, 0.0, 0.0, 0.0, 0.0, 0.0, 0.0, 0.0, 0.0, 0.0, 0.0, 0.0, 0.0, 0.0, 0.0, 0.0, 0.0, 0.0, 0.0, 0.0, 0.0, 0.0, 0.0, 0.0, 0.0, 0.0, 0.0, 0.0, 0.0, 0.0, 0.0, 0.0, 0.0, 0.0, 0.0, 0.0, 0.0, 0.0, 0.0, 0.0, 0.0, 0.0, 0.0, 0.0, 0.0, 0.0, 0.0, 0.0, 0.0, 0.0, 0.0, 0.0, 0.0, 0.0, 0.0, 0.0, 0.0, 0.0, 0.0, 0.0, 0.0, 0.0, 0.0, 0.0, 0.0, 0.0, 0.0, 0.0, 0.0, 0.0, 0.0, 0.0, 0.0, 0.0, 0.0, 0.0, 0.0, 0.0, 0.0, 0.0, 0.0, 0.0, 0.0, 0.0, 0.0, 0.0, 0.0, 0.0, 0.0, 0.0, 0.0, 0.0, 0.0, 0.0, 0.0, 0.0, 0.0, 0.0, 0.0, 0.0, 0.0, 0.0, 0.0, 0.0, 0.0, 0.0, 0.0, 0.0, 0.0, 0.0, 0.0, 0.0, 0.0, 0.0, 0.0, 0.0, 0.0, 0.0, 0.0, 0.0, 0.0, 0.0, 0.0, 0.0, 0.0, 0.0, 0.0, 0.0, 0.0, 0.0, 0.0, 0.0, 0.0, 0.0, 0.0, 0.0, 0.0, 0.0, 0.0, 0.0, 0.0, 0.0, 0.0, 0.0, 0.0, 0.0, 0.0, 0.0, 0.0, 0.0, 0.0, 0.0, 0.0, 0.0, 0.0, 0.0, 0.0, 0.0, 0.0, 0.0, 0.0, 0.0, 0.0, 0.0, 0.0, 0.0, 0.0, 0.0, 0.0, 0.0, 0.0, 0.0, 0.0, 0.0, 0.0, 0.0, 0.0, 0.0, 0.0, 0.0, 0.0, 0.0, 0.0, 0.0, 0.0, 0.0, 0.0, 0.0, 0.0, 0.0, 0.0, 0.0, 0.0, 0.0, 0.0, 0.0, 0.0, 0.0, 0.0, 0.0, 0.0, 0.0, 0.0, 0.0, 0.0, 0.0, 0.0, 0.0, 0.0, 0.0, 0.0, 0.0, 0.0, 0.0, 0.0, 0.0, 0.0, 0.0, 0.0, 0.0, 0.0, 0.0, 0.0, 0.0, 0.0, 0.0, 0.0, 0.0, 0.0, 0.0, 0.0, 0.0, 0.0, 0.0, 0.0, 0.0, 0.0, 0.0, 0.0, 0.0, 0.0, 0.0, 0.0, 0.0, 0.0, 0.0, 0.0, 0.0, 0.0, 0.0, 0.0, 0.0, 0.0, 0.0, 0.0, 0.0, 0.0, 0.0, 0.0, 0.0, 0.0, 0.0, 0.0, 0.0, 0.0, 0.0, 0.0, 0.0, 0.0, 0.0, 0.0, 0.0, 0.0, 0.0, 0.0, 0.0, 0.0, 0.0, 0.0, 0.0, 0.0, 0.0, 0.0, 0.0, 0.0, 0.0, 0.0, 0.0, 0.0, 0.0, 0.0, 0.0, 0.0, 0.0, 0.0, 0.0, 0.0, 0.0, 0.0, 0.0, 0.0, 0.0, 0.0, 0.0, 0.0, 0.0, 0.0, 0.0, 0.0, 0.0, 0.0, 0.0, 0.0, 0.0, 0.0, 0.0, 0.0, 0.0, 0.0, 0.0, 0.0, 0.0, 0.0, 0.0, 0.0, 0.0, 0.0, 0.0, 0.0, 0.0, 0.0, 0.0, 0.0, 0.0, 0.0, 0.0, 0.0, 0.0, 0.0, 0.0, 0.0, 0.0, 0.0, 0.0, 0.0, 0.0, 0.0, 0.0, 0.0, 0.0, 0.0, 0.0, 0.0, 0.0, 0.0, 0.0, 0.0, 0.0, 0.0, 0.0, 0.0, 0.0, 0.0, 0.0, 0.0, 0.0, 0.0, 0.0, 0.0, 0.0, 0.0, 0.0, 0.0, 0.0, 0.0, 0.0, 0.0, 0.0, 0.0, 0.0, 0.0, 0.0, 0.0, 0.0, 0.0, 0.0, 0.0, 0.0, 0.0, 0.0, 0.0, 0.0, 0.0, 0.0, 0.0, 0.0, 0.0, 0.0, 0.0, 0.0, 0.0, 0.0, 0.0, 0.0, 0.0, 0.0, 0.0, 0.0, 0.0, 0.0, 0.0, 0.0, 0.0, 0.0, 0.0, 0.0, 0.0, 0.0, 0.0, 0.0, 0.0, 0.0, 0.0, 0.0, 0.0, 0.0, 0.0, 0.0, 0.0, 0.0, 0.0, 0.0, 0.0, 0.0, 0.0, 0.0, 0.0, 0.0, 0.0, 0.0, 0.0, 0.0, 0.0, 0.0, 0.0, 0.0, 0.0, 0.0, 0.0, 0.0, 0.0, 0.0, 0.0, 0.0, 0.0, 0.0, 0.0, 0.0, 0.0, 0.0, 0.0, 0.0, 0.0, 0.0, 0.0, 0.0, 0.0, 0.0, 0.0, 0.0, 0.0, 0.0, 0.0, 0.0, 0.0, 0.0, 0.0, 0.0, 0.0, 0.0, 0.0, 0.0, 0.0, 0.0, 0.0, 0.0, 0.0, 0.0, 0.0, 0.0, 0.0, 0.0, 0.0, 0.0, 0.0, 0.0, 0.0, 0.0, 0.0, 0.0, 0.0, 0.0, 0.0, 0.0, 0.0, 0.0, 0.0, 0.0, 0.0, 0.0, 0.0, 0.0, 0.0, 0.0, 0.0, 0.0, 0.0, 0.0, 0.0, 0.0, 0.0, 0.0, 0.0, 0.0, 0.0, 0.0, 0.0, 0.0, 0.0, 0.0, 0.0, 0.0, 0.0, 0.0, 0.0, 0.0, 0.0, 0.0, 0.0, 0.0, 0.0, 0.0, 0.0, 0.0, 0.0, 0.0, 0.0, 0.0, 0.0, 0.0, 0.0, 0.0, 0.0, 0.0, 0.0, 0.0, 0.0, 0.0, 0.0, 0.0, 0.0, 0.0, 0.0, 0.0, 0.0, 0.0, 0.0, 0.0, 0.0, 0.0, 0.0, 0.0, 0.0, 0.0, 0.0, 0.0, 0.0, 0.0, 0.0, 0.0, 0.0, 0.0, 0.0, 0.0, 0.0, 0.0, 0.0, 0.0, 0.0, 0.0, 0.0, 0.0, 0.0, 0.0, 0.0, 0.0, 0.0, 0.0, 0.0, 0.0, 0.0, 0.0, 0.0, 0.0, 0.0, 0.0, 0.0, 0.0, 0.0, 0.0, 0.0, 0.0, 0.0, 0.0, 0.0, 0.0, 0.0, 0.0, 0.0, 0.0, 0.0, 0.0, 0.0, 0.0, 0.0, 0.0, 0.0, 0.0, 0.0, 0.0, 0.0, 0.0, 0.0, 0.0, 0.0, 0.0, 0.0, 0.0, 0.0, 0.0, 0.0, 0.0, 0.0, 0.0, 0.0, 0.0, 0.0, 0.0, 0.0, 0.0, 0.0, 0.0, 0.0, 0.0, 0.0, 0.0, 0.0, 0.0, 0.0, 0.0, 0.0, 0.0, 0.0, 0.0, 0.0, 0.0, 0.0, 0.0, 0.0, 0.0, 0.0, 0.0, 0.0, 0.0, 0.0, 0.0, 0.0, 0.0, 0.0, 0.0, 0.0, 0.0, 0.0, 0.0, 0.0, 0.0, 0.0, 0.0, 0.0, 0.0, 0.0, 0.0, 0.0, 0.0, 0.0, 0.0, 0.0, 0.0, 0.0, 0.0, 0.0, 0.0, 0.0, 0.0, 0.0, 0.0, 0.0, 0.0, 0.0, 0.0, 0.0, 0.0, 0.0, 0.0, 0.0, 0.0, 0.0, 0.0, 0.0, 0.0, 0.0, 0.0, 0.0, 0.0, 0.0, 0.0, 0.0, 0.0, 0.0, 0.0, 0.0, 0.0, 0.0, 0.0, 0.0, 0.0, 0.0, 0.0, 0.0, 0.0, 0.0, 0.0, 0.0, 0.0, 0.0, 0.0, 0.0, 0.0, 0.0, 0.0, 0.0, 0.0, 0.0, 0.0, 0.0, 0.0, 0.0, 0.0, 0.0, 0.0, 0.0, 0.0, 0.0, 0.0, 0.0, 0.0, 0.0, 0.0, 0.0, 0.0, 0.0, 0.0, 0.0, 0.0, 0.0, 0.0, 0.0, 0.0, 0.0, 0.0, 0.0, 0.0, 0.0, 0.0, 0.0, 0.0, 0.0, 0.0, 0.0, 0.0, 0.0, 0.0, 0.0, 0.0, 0.0, 0.0, 0.0, 0.0, 0.0, 0.0, 0.0, 0.0, 0.0, 0.0, 0.0, 0.0, 0.0, 0.0, 0.0, 0.0, 0.0, 0.0, 0.0, 0.0, 0.0, 0.0, 0.0, 0.0, 0.0, 0.0, 0.0, 0.0, 0.0, 0.0, 0.0, 0.0, 0.0, 0.0, 0.0, 0.0, 0.0, 0.0, 0.0, 0.0, 0.0, 0.0, 0.0, 0.0, 0.0, 0.0, 0.0, 0.0, 0.0, 0.0, 0.0, 0.0, 0.0, 0.0, 0.0, 0.0, 0.0, 0.0, 0.0, 0.0, 0.0, 0.0, 0.0, 0.0, 0.0, 0.0, 0.0, 0.0, 0.0, 0.0, 0.0, 0.0, 0.0, 0.0, 0.0, 0.0, 0.0, 0.0, 0.0, 0.0, 0.0, 0.0, 0.0, 0.0, 0.0, 0.0, 0.0, 0.0, 0.0, 0.0, 0.0, 0.0, 0.0, 0.0, 0.0, 0.0, 0.0, 0.0, 0.0, 0.0, 0.0, 0.0, 0.0, 0.0, 0.0, 0.0, 0.0, 0.0, 0.0, 0.0, 0.0, 0.0, 0.0, 0.0, 0.0, 0.0, 0.0, 0.0, 0.0, 0.0, 0.0, 0.0, 0.0, 0.0, 0.0, 0.0, 0.0, 0.0, 0.0, 0.0, 0.0, 0.0, 0.0, 0.0, 0.0, 0.0, 0.0, 0.0, 0.0, 0.0, 0.0, 0.0, 0.0, 0.0, 0.0, 0.0, 0.0, 0.0, 0.0, 0.0, 0.0, 0.0, 0.0, 0.0, 0.0, 0.0, 0.0, 0.0, 0.0, 0.0, 0.0, 0.0, 0.0, 0.0, 0.0, 0.0, 0.0, 0.0, 0.0, 0.0, 0.0, 0.0, 0.0, 0.0, 0.0, 0.0, 0.0, 0.0, 0.0, 0.0, 0.0, 0.0, 0.0, 0.0, 0.0, 0.0, 0.0, 0.0, 0.0, 0.0, 0.0, 0.0, 0.0, 0.0, 0.0, 0.0, 0.0, 0.0, 0.0, 0.0, 0.0, 0.0, 0.0, 0.0, 0.0, 0.0, 0.0, 0.0, 0.0, 0.0, 0.0, 0.0, 0.0, 0.0, 0.0, 0.0, 0.0, 0.0, 0.0, 0.0, 0.0, 0.0, 0.0, 0.0, 0.0, 0.0, 0.0, 0.0, 0.0, 0.0, 0.0, 0.0, 0.0, 0.0, 0.0, 0.0, 0.0, 0.0, 0.0, 0.0, 0.0, 0.0, 0.0, 0.0, 0.0, 0.0, 0.0, 0.0, 0.0, 0.0, 0.0, 0.0, 0.0, 0.0])
me_circle.materials.append(mat_metal)
me_circle.materials.append(mat_glass)
me_circle.materials.append(mat_substance)
me_circle.materials.append(mat_outline)
me_circle.update()

# ---- objects
ob_circle = bpy.data.objects.new('Circle', me_circle)

# ---- transforms, parenting, visibility, modifiers, constraints
ob_circle.location = (0.0, 0.0, 0.0)
_m = ob_circle.modifiers.new('Solidify', 'SOLIDIFY')
_m.thickness = 0.1
_m.offset = 1.0
_m.material_offset = 3
_m.material_offset_rim = 3
_m.use_flip_normals = True
_m = ob_circle.modifiers.new('Smooth by Angle', 'NODES')
_m.node_group = ng_smooth_by_angle
_m.use_pin_to_last = True
_m.show_group_selector = False

# ---- collection membership
col_collection.objects.link(ob_circle)

# ---- scene / render settings (as saved in the file)
scene.frame_start = 1; scene.frame_end = 250; scene.frame_set(1)
scene.render.engine = 'BLENDER_EEVEE_NEXT'
bpy.context.view_layer.update()

# ---- added for rendering (the .blend has no active camera and no usable light): camera, sun
cam_auto = bpy.data.cameras.new('AutoCamera')
cam_auto.lens = 50.0
cam_auto.sensor_width = 36.0
cam_auto.clip_end = 1000.0
ob_auto_camera = bpy.data.objects.new('AutoCamera', cam_auto)
scene.collection.objects.link(ob_auto_camera)
ob_auto_camera.location = (6.03348, -6.68554, 7.33069)
ob_auto_camera.rotation_euler = (1.09748, -7.21219e-08, 0.694738)
scene.camera = ob_auto_camera
light_auto_sun = bpy.data.lights.new('AutoSun', 'SUN')
light_auto_sun.energy = 3.0
light_auto_sun.angle = 0.0523599
ob_auto_sun = bpy.data.objects.new('AutoSun', light_auto_sun)
scene.collection.objects.link(ob_auto_sun)
ob_auto_sun.rotation_euler = (0.872665, 0.174533, 0.523599)
bpy.context.view_layer.update()
